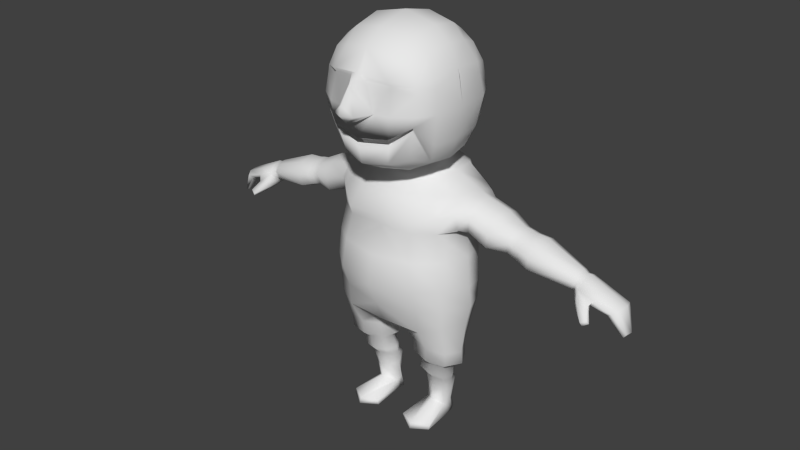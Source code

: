 # Source: VastExpanseDudeFinal.blend  (saved by Blender 2.63.0; exported with 4.5.12 LTS)
import bpy
from mathutils import Matrix  # noqa: F401  (used for matrix-valued properties, if any)

bpy.ops.wm.read_factory_settings(use_empty=True)
scene = bpy.context.scene
scene.name = 'Scene'

# ---- collections
col_collection_1 = bpy.data.collections.new('Collection 1'); scene.collection.children.link(col_collection_1)

# ---- materials (node trees are filled in below, after node groups)
mat_material = bpy.data.materials.new('Material')
mat_material.alpha_threshold = 0.0
mat_material.use_transparent_shadow = False
mat_material.roughness = 0.5
mat_material.line_color = (0.0, 0.0, 0.0, 1.0)

# ---- material node trees

# ---- world
world_world = bpy.data.worlds.new('World'); scene.world = world_world
world_world.color = (0.05088, 0.05088, 0.05088)
world_world.use_sun_shadow = False
world_world.sun_shadow_jitter_overblur = 0.0
world_world.cycles.sampling_method = 'MANUAL'
world_world.cycles.sample_map_resolution = 256

# ---- meshes
me_cube_001 = bpy.data.meshes.new('Cube.001')
me_cube_001.from_pydata([(0.3102, 2.196, -0.3855), (0.3102, 2.196, 0.2349), (0.3102, 2.816, -0.3855), (0.3102, 2.816, 0.2349), (0.3799, 2.506, -0.4552), (0.3551, 2.886, -0.07528), (0.3799, 2.506, 0.2796), (0.3799, 2.126, -0.07528), (0.4684, 2.506, -0.07528), (0.1791, 2.864, -0.4334), (0.3582, 2.327, -0.4334), (0.3334, 2.864, 0.1038), (0.3582, 2.432, 0.2829), (0.3582, 2.148, -0.2544), (0.1769, 2.148, 0.3126), (0.2249, 2.689, 0.3369), (0.3582, 2.685, -0.4334), (0.1791, 2.148, -0.3934), (0.3334, 2.864, -0.2544), (0.3582, 2.685, 0.2613), (0.3582, 2.148, 0.1038), (0.1791, 2.864, 0.2829), (0.4251, 2.666, 0.1497), (0.4251, 2.666, -0.3002), (0.2403, 2.506, -0.5444), (0.4252, 2.266, -0.07528), (0.4252, 2.746, -0.07528), (0.4558, 2.506, -0.3155), (0.4491, 2.506, 0.165), (0.2403, 2.506, 0.3803), (0.2403, 2.05, -0.07528), (0.2403, 2.986, -0.07528), (0.2249, 2.666, -0.5252), (0.2193, 2.286, -0.454), (0.4139, 2.286, 0.144), (0.2193, 2.067, -0.2946), (0.4404, 2.681, -0.07528), (0.364, 2.637, 0.2637), (0.2193, 2.725, -0.5139), (0.4139, 2.286, -0.2946), (0.4139, 2.725, -0.2946), (0.4139, 2.725, 0.144), (0.2193, 2.345, 0.3634), (0.2193, 2.725, 0.3657), (0.2193, 2.067, 0.144), (0.364, 2.637, -0.4393), (0.2193, 2.944, 0.144), (0.2193, 2.944, -0.2946), (0.0369, 2.742, 0.3944), (0.14, 2.506, 0.4039), (0.0604, 2.7, 0.3704), (0.07947, 2.506, 0.5223), (0.3523, 2.403, 0.277), (0.2033, 2.266, 0.3313), (0.339, 2.451, 0.2465), (0.2002, 2.363, 0.327), (0.3332, 2.422, 0.2407), (0.1841, 2.285, 0.2949), (0.1455, 0.5805, -0.2321), (0.1479, 2.076, -0.3615), (0.289, 0.5675, 0.04704), (0.1816, 2.042, -0.2896), (0.2543, 0.3444, -0.08721), (0.2421, 0.1327, -0.1043), (0.176, 0.3514, -0.1102), (0.1514, 0.09138, -0.1704), (0.1436, 0.3544, -0.1658), (0.1481, 0.1066, -0.2189), (0.176, 0.3514, -0.2213), (0.1802, 0.1066, -0.2533), (0.2543, 0.3444, -0.2443), (0.2421, 0.1066, -0.2734), (0.3325, 0.3373, -0.2213), (0.3041, 0.1066, -0.2533), (0.3649, 0.3344, -0.1658), (0.3193, 0.1066, -0.2189), (0.3325, 0.3373, -0.1102), (0.3123, 0.08703, -0.1561), (0.2614, 0.4101, -0.02637), (0.163, 0.419, -0.05709), (0.1223, 0.4227, -0.1312), (0.163, 0.419, -0.2054), (0.2614, 0.4101, -0.2361), (0.3598, 0.4012, -0.2054), (0.4005, 0.3975, -0.1312), (0.3598, 0.4012, -0.05709), (0.2857, 0.5073, -0.02188), (0.1956, 0.5154, -0.05197), (0.1582, 0.5188, -0.1246), (0.1956, 0.5154, -0.1972), (0.2857, 0.5073, -0.2273), (0.3758, 0.4991, -0.1972), (0.4132, 0.4958, -0.1246), (0.3758, 0.4991, -0.05197), (0.295, 0.675, 0.05819), (0.1544, 0.6877, 0.01127), (0.09613, 0.6929, -0.102), (0.1544, 0.6877, -0.2153), (0.295, 0.675, -0.2623), (0.4356, 0.6623, -0.2153), (0.4938, 0.657, -0.102), (0.4356, 0.6623, 0.01127), (0.3063, 0.8628, 0.1564), (0.1181, 0.8233, 0.08495), (0.04016, 0.8069, -0.08743), (0.1181, 0.8233, -0.2598), (0.3063, 0.8628, -0.3312), (0.4659, 0.9023, -0.2598), (0.5389, 0.9187, -0.08743), (0.4483, 0.9023, 0.08495), (0.3058, 1.032, 0.1732), (0.3058, 0.9754, -0.3853), (0.4727, 1.014, -0.3062), (0.5566, 1.047, -0.1098), (0.4592, 1.054, 0.08873), (0.3134, 1.211, 0.2328), (0.3134, 1.113, -0.3888), (0.4762, 1.158, -0.3055), (0.5496, 1.205, -0.09581), (0.4529, 1.227, 0.1174), (0.2739, 1.432, 0.2307), (0.2739, 1.333, -0.4224), (0.4449, 1.378, -0.3347), (0.5158, 1.426, -0.1139), (0.4302, 1.43, 0.1105), (0.2488, 1.614, 0.1871), (0.2488, 1.541, -0.5249), (0.4008, 1.591, -0.4201), (0.4637, 1.583, -0.1762), (0.4008, 1.628, 0.07843), (0.2437, 1.856, 0.04792), (0.2437, 1.787, -0.5796), (0.389, 1.812, -0.4775), (0.4492, 1.879, -0.259), (0.389, 1.848, -0.1082), (0.2183, 1.926, -0.05373), (0.2183, 1.925, -0.5207), (0.2647, 1.932, -0.4553), (0.2838, 1.935, -0.2915), (0.2647, 1.929, -0.1253), (0.1668, 2.007, -0.1435), (0.4325, 0.5546, -0.0008608), (0.4325, 0.5546, -0.2321), (0.289, 0.5675, -0.28), (0.0861, 0.5859, -0.1165), (0.1455, 0.5805, -0.0008608), (0.2461, 1.672, -0.5541), (0.3945, 1.698, -0.492), (0.3945, 1.751, 0.09734), (0.2461, 1.69, 0.2156), (0.4896, 1.617, -0.3612), (0.4919, 1.61, -0.1711), (0.4896, 1.65, -0.01709), (0.4891, 1.807, -0.4058), (0.4914, 1.865, -0.2637), (0.4891, 1.838, -0.09513), (0.4893, 1.709, -0.4416), (0.4893, 1.755, 0.004059), (1.29, 1.447, -0.2772), (1.29, 1.443, -0.1994), (1.295, 1.463, -0.1363), (1.323, 1.542, -0.2955), (1.334, 1.571, -0.2373), (1.328, 1.558, -0.1682), (1.306, 1.493, -0.3101), (1.314, 1.516, -0.1276), (0.9049, 1.669, -0.3278), (0.8856, 1.598, -0.3487), (0.911, 1.692, -0.1468), (0.8947, 1.631, -0.08901), (0.8675, 1.531, -0.3018), (0.8678, 1.526, -0.1911), (0.9178, 1.711, -0.245), (0.8739, 1.555, -0.1013), (0.7091, 1.634, -0.3961), (0.7299, 1.764, -0.1205), (0.6956, 1.534, -0.1809), (0.7365, 1.79, -0.2545), (0.9492, 1.658, -0.3292), (0.939, 1.619, -0.0874), (0.9119, 1.518, -0.3028), (0.9183, 1.541, -0.09987), (0.8742, 1.719, -0.2441), (0.831, 1.54, -0.192), (0.8681, 1.701, -0.1493), (0.8462, 1.61, -0.3442), (1.001, 1.511, -0.0827), (0.9941, 1.484, -0.3149), (1.024, 1.6, -0.06843), (1.036, 1.644, -0.3451), (0.7249, 1.733, -0.3676), (0.7166, 1.68, -0.04156), (0.6944, 1.541, -0.3321), (0.6997, 1.574, -0.05838), (0.8361, 1.568, -0.1054), (0.8305, 1.545, -0.2989), (0.854, 1.642, -0.09353), (0.8628, 1.679, -0.3241), (1.64, 1.41, -0.307), (0.3245, 0.2955, -0.2703), (0.3551, 0.2474, -0.186), (0.3125, 0.2227, -0.1338), (1.607, 1.39, -0.3239), (1.339, 1.402, -0.1964), (1.358, 1.54, -0.1737), (1.364, 1.551, -0.2353), (1.353, 1.526, -0.2872), (0.2421, 0.01741, 0.1609), (0.3563, 0.0169, 0.08269), (0.2421, 0.01997, -0.2894), (0.2324, 0.01997, -0.2309), (0.5585, 1.842, -0.2526), (0.55, 1.595, -0.183), (0.5554, 1.817, -0.1259), (0.551, 1.692, -0.3864), (1.327, 1.456, -0.1453), (1.392, 1.549, -0.24), (1.385, 1.534, -0.1606), (1.345, 1.503, -0.1375), (1.337, 1.483, -0.3002), (1.358, 1.46, -0.3239), (1.368, 1.486, -0.1139), (1.346, 1.426, -0.1238), (0.5491, 1.634, -0.06718), (0.548, 1.602, -0.3259), (0.5526, 1.736, -0.05128), (0.5543, 1.787, -0.3595), (1.339, 1.407, -0.286), (0.2509, 0.2277, -0.09828), (0.1822, 0.2348, -0.1333), (0.2413, 0.01997, -0.1724), (0.9622, 1.699, -0.2453), (0.9122, 1.512, -0.1907), (0.9553, 1.68, -0.1459), (0.93, 1.585, -0.3503), (0.2421, 0.06405, 0.1489), (0.1239, 0.06006, 0.09599), (0.3563, 0.05421, 0.07336), (0.1239, 0.01741, 0.084), (1.05, 1.692, -0.2492), (0.9945, 1.477, -0.1867), (1.043, 1.67, -0.1354), (1.014, 1.562, -0.3692), (1.622, 1.399, -0.1139), (1.587, 1.379, -0.1238), (1.576, 1.372, -0.286), (0.1802, 0.01997, -0.2793), (0.1351, 0.01997, -0.2309), (0.142, 0.01997, -0.1824), (1.322, 1.438, -0.2015), (1.65, 1.416, -0.1606), (1.66, 1.421, -0.24), (1.575, 1.371, -0.1964), (1.378, 1.517, -0.307), (0.1412, 0.2607, -0.1806), (0.1772, 0.305, -0.2665), (0.2509, 0.3085, -0.289), (0.3391, 0.01997, -0.1824), (0.3297, 0.01997, -0.2309), (0.3041, 0.01997, -0.2793), (1.322, 1.442, -0.2709), (1.665, 1.304, -0.3108), (1.654, 1.288, -0.3123), (1.699, 1.247, -0.1542), (1.677, 1.253, -0.1523), (1.633, 1.294, -0.3014), (1.708, 1.263, -0.1687), (1.713, 1.253, -0.2284), (1.671, 1.239, -0.2089), (1.487, 1.446, -0.1139), (1.697, 1.235, -0.2188), (1.459, 1.404, -0.1238), (1.518, 1.489, -0.24), (1.475, 1.427, -0.3239), (1.45, 1.387, -0.1964), (1.509, 1.479, -0.1606), (1.45, 1.391, -0.286), (1.501, 1.466, -0.307), (1.511, 1.325, -0.03923), (1.501, 1.324, -0.06243), (1.468, 1.299, -0.0529), (1.459, 1.325, -0.01646), (1.461, 1.406, -0.0864), (1.373, 1.383, -0.08948), (1.383, 1.423, -0.08289), (1.369, 1.369, -0.1355), (1.472, 1.301, -0.02347), (1.497, 1.345, -0.0287), (1.439, 1.367, -0.1384), (1.473, 1.377, -0.09257), (0.492, 0.5492, -0.1165), (-0.3102, 2.196, -0.3855), (-0.3102, 2.196, 0.2349), (-0.3102, 2.816, -0.3855), (-0.3102, 2.816, 0.2349), (5.845e-08, 2.886, -0.4552), (-0.3799, 2.506, -0.4552), (5.845e-08, 2.126, -0.4151), (-0.3551, 2.886, -0.07528), (-0.3799, 2.506, 0.2796), (-0.3799, 2.126, -0.07528), (5.845e-08, 2.886, 0.3046), (5.845e-08, 2.126, 0.3629), (5.845e-08, 2.506, -0.6012), (-0.4684, 2.506, -0.07528), (5.845e-08, 2.506, 0.5621), (5.845e-08, 1.993, -0.07528), (5.845e-08, 3.043, -0.07528), (-0.1791, 2.864, -0.4334), (-0.3582, 2.327, -0.4334), (-0.3334, 2.864, 0.1038), (-0.3582, 2.432, 0.2829), (-0.3582, 2.148, -0.2544), (-0.1769, 2.148, 0.3126), (-0.2249, 2.689, 0.3369), (-0.3582, 2.685, -0.4334), (-0.1791, 2.148, -0.3934), (-0.3334, 2.864, -0.2544), (-0.3582, 2.685, 0.2613), (-0.3582, 2.148, 0.1038), (-0.1791, 2.864, 0.2829), (-0.4251, 2.666, 0.1497), (5.845e-08, 2.266, -0.4959), (5.845e-08, 2.746, -0.5558), (-0.4251, 2.666, -0.3002), (-0.2403, 2.506, -0.5444), (-0.4252, 2.266, -0.07528), (-0.4252, 2.746, -0.07528), (-0.4558, 2.506, -0.3155), (-0.4491, 2.506, 0.165), (5.845e-08, 2.316, 0.4052), (5.845e-08, 2.746, 0.4002), (-0.2403, 2.506, 0.3803), (-0.2403, 2.05, -0.07528), (5.845e-08, 2.025, 0.165), (5.845e-08, 2.092, -0.425), (-0.2403, 2.986, -0.07528), (5.845e-08, 2.986, 0.165), (5.845e-08, 2.986, -0.3155), (-0.2249, 2.666, -0.5252), (-0.2193, 2.286, -0.454), (-0.4139, 2.286, 0.144), (-0.2193, 2.067, -0.2946), (5.845e-08, 2.681, 0.4706), (-0.4404, 2.681, -0.07528), (5.845e-08, 2.681, -0.571), (-0.364, 2.637, 0.2637), (-0.2193, 2.725, -0.5139), (-0.4139, 2.286, -0.2946), (-0.4139, 2.725, -0.2946), (-0.4139, 2.725, 0.144), (-0.2193, 2.345, 0.3634), (-0.2193, 2.725, 0.3657), (-0.2193, 2.067, 0.144), (-0.364, 2.637, -0.4393), (-0.2193, 2.944, 0.144), (-0.2193, 2.944, -0.2946), (-0.0369, 2.742, 0.3944), (-0.14, 2.506, 0.4039), (-0.0604, 2.7, 0.3704), (5.845e-08, 2.425, 0.4263), (5.845e-08, 2.573, 0.5457), (5.845e-08, 2.451, 0.5079), (-0.07947, 2.506, 0.5223), (-0.3523, 2.403, 0.277), (5.845e-08, 2.244, 0.3856), (-0.2033, 2.266, 0.3313), (-0.339, 2.451, 0.2465), (5.845e-08, 2.335, 0.3689), (-0.2002, 2.363, 0.327), (-0.3332, 2.422, 0.2407), (5.845e-08, 2.262, 0.3305), (-0.1841, 2.285, 0.2949), (-0.1455, 0.5805, -0.2321), (-0.1479, 2.076, -0.3615), (-0.289, 0.5675, 0.04704), (-0.1816, 2.042, -0.2896), (-0.2543, 0.3444, -0.08721), (-0.2421, 0.1327, -0.1043), (-0.176, 0.3514, -0.1102), (-0.1514, 0.09138, -0.1704), (-0.1436, 0.3544, -0.1658), (-0.1481, 0.1066, -0.2189), (-0.176, 0.3514, -0.2213), (-0.1802, 0.1066, -0.2533), (-0.2543, 0.3444, -0.2443), (-0.2421, 0.1066, -0.2734), (-0.3325, 0.3373, -0.2213), (-0.3041, 0.1066, -0.2533), (-0.3649, 0.3344, -0.1658), (-0.3193, 0.1066, -0.2189), (-0.3325, 0.3373, -0.1102), (-0.3123, 0.08703, -0.1561), (-0.2614, 0.4101, -0.02637), (-0.163, 0.419, -0.05709), (-0.1223, 0.4227, -0.1312), (-0.163, 0.419, -0.2054), (-0.2614, 0.4101, -0.2361), (-0.3598, 0.4012, -0.2054), (-0.4005, 0.3975, -0.1312), (-0.3598, 0.4012, -0.05709), (-0.2857, 0.5073, -0.02188), (-0.1956, 0.5154, -0.05197), (-0.1582, 0.5188, -0.1246), (-0.1956, 0.5154, -0.1972), (-0.2857, 0.5073, -0.2273), (-0.3758, 0.4991, -0.1972), (-0.4132, 0.4958, -0.1246), (-0.3758, 0.4991, -0.05197), (-0.295, 0.675, 0.05819), (-0.1544, 0.6877, 0.01127), (-0.09613, 0.6929, -0.102), (-0.1544, 0.6877, -0.2153), (-0.295, 0.675, -0.2623), (-0.4356, 0.6623, -0.2153), (-0.4938, 0.657, -0.102), (-0.4356, 0.6623, 0.01127), (-0.3063, 0.8628, 0.1564), (-0.1181, 0.8233, 0.08495), (-0.04016, 0.8069, -0.08743), (-0.1181, 0.8233, -0.2598), (-0.3063, 0.8628, -0.3312), (-0.4659, 0.9023, -0.2598), (-0.5389, 0.9187, -0.08743), (-0.4483, 0.9023, 0.08495), (5.845e-08, 0.8589, 0.1659), (5.845e-08, 0.8194, 0.08495), (5.845e-08, 0.803, -0.08743), (5.845e-08, 0.8194, -0.2598), (5.845e-08, 0.8749, -0.3025), (-0.3058, 1.032, 0.1732), (-0.3058, 0.9754, -0.3853), (-0.4727, 1.014, -0.3062), (-0.5566, 1.047, -0.1098), (-0.4592, 1.054, 0.08873), (5.845e-08, 1.029, 0.2456), (5.845e-08, 0.9883, -0.3586), (-0.3134, 1.211, 0.2328), (-0.3134, 1.113, -0.3888), (-0.4762, 1.158, -0.3055), (-0.5496, 1.205, -0.09581), (-0.4529, 1.227, 0.1174), (5.845e-08, 1.208, 0.321), (5.845e-08, 1.11, -0.3883), (-0.2739, 1.432, 0.2307), (-0.2739, 1.333, -0.4224), (-0.4449, 1.378, -0.3347), (-0.5158, 1.426, -0.1139), (-0.4302, 1.43, 0.1105), (5.845e-08, 1.429, 0.2823), (5.845e-08, 1.33, -0.4219), (-0.2488, 1.614, 0.1871), (-0.2488, 1.541, -0.5249), (-0.4008, 1.591, -0.4201), (-0.4637, 1.583, -0.1762), (-0.4008, 1.628, 0.07843), (5.845e-08, 1.612, 0.1764), (5.845e-08, 1.539, -0.5244), (-0.2437, 1.856, 0.04792), (-0.2437, 1.787, -0.5796), (-0.389, 1.812, -0.4775), (-0.4492, 1.879, -0.259), (-0.389, 1.848, -0.1082), (5.845e-08, 1.854, 0.0947), (5.845e-08, 1.785, -0.5371), (-0.2183, 1.926, -0.05373), (-0.2183, 1.925, -0.5207), (-0.2647, 1.932, -0.4553), (-0.2838, 1.935, -0.2915), (-0.2647, 1.929, -0.1253), (5.845e-08, 1.924, -0.01903), (5.845e-08, 1.925, -0.5204), (-0.1668, 2.007, -0.1435), (-0.4325, 0.5546, -0.0008608), (-0.4325, 0.5546, -0.2321), (-0.289, 0.5675, -0.28), (-0.0861, 0.5859, -0.1165), (5.845e-08, 1.984, -0.1047), (-0.1455, 0.5805, -0.0008608), (-0.2461, 1.672, -0.5541), (-0.3945, 1.698, -0.492), (-0.3945, 1.751, 0.09734), (-0.2461, 1.69, 0.2156), (5.845e-08, 1.688, 0.2016), (5.845e-08, 1.67, -0.5116), (-0.4896, 1.617, -0.3612), (-0.4919, 1.61, -0.1711), (-0.4896, 1.65, -0.01709), (-0.4891, 1.807, -0.4058), (-0.4914, 1.865, -0.2637), (-0.4891, 1.838, -0.09513), (-0.4893, 1.709, -0.4416), (-0.4893, 1.755, 0.004059), (-1.29, 1.447, -0.2772), (-1.29, 1.443, -0.1994), (-1.295, 1.463, -0.1363), (-1.323, 1.542, -0.2955), (-1.334, 1.571, -0.2373), (-1.328, 1.558, -0.1682), (-1.306, 1.493, -0.3101), (-1.314, 1.516, -0.1276), (-0.9049, 1.669, -0.3278), (-0.8856, 1.598, -0.3487), (-0.911, 1.692, -0.1468), (-0.8947, 1.631, -0.08901), (-0.8675, 1.531, -0.3018), (-0.8678, 1.526, -0.1911), (-0.9178, 1.711, -0.245), (-0.8739, 1.555, -0.1013), (-0.7091, 1.634, -0.3961), (-0.7299, 1.764, -0.1205), (-0.6956, 1.534, -0.1809), (-0.7365, 1.79, -0.2545), (-0.9492, 1.658, -0.3292), (-0.939, 1.619, -0.0874), (-0.9119, 1.518, -0.3028), (-0.9183, 1.541, -0.09987), (-0.8742, 1.719, -0.2441), (-0.831, 1.54, -0.192), (-0.8681, 1.701, -0.1493), (-0.8462, 1.61, -0.3442), (-1.001, 1.511, -0.0827), (-0.9941, 1.484, -0.3149), (-1.024, 1.6, -0.06843), (-1.036, 1.644, -0.3451), (-0.7249, 1.733, -0.3676), (-0.7166, 1.68, -0.04156), (-0.6944, 1.541, -0.3321), (-0.6997, 1.574, -0.05838), (-0.8361, 1.568, -0.1054), (-0.8305, 1.545, -0.2989), (-0.854, 1.642, -0.09353), (-0.8628, 1.679, -0.3241), (-1.64, 1.41, -0.307), (-0.3245, 0.2955, -0.2703), (-0.3551, 0.2474, -0.186), (-0.3125, 0.2227, -0.1338), (-1.607, 1.39, -0.3239), (-1.339, 1.402, -0.1964), (-1.358, 1.54, -0.1737), (-1.364, 1.551, -0.2353), (-1.353, 1.526, -0.2872), (-0.2421, 0.01741, 0.1609), (-0.3563, 0.0169, 0.08269), (-0.2421, 0.01997, -0.2894), (-0.2324, 0.01997, -0.2309), (-0.5585, 1.842, -0.2526), (-0.55, 1.595, -0.183), (-0.5554, 1.817, -0.1259), (-0.551, 1.692, -0.3864), (-1.327, 1.456, -0.1453), (-1.392, 1.549, -0.24), (-1.385, 1.534, -0.1606), (-1.345, 1.503, -0.1375), (-1.337, 1.483, -0.3002), (-1.358, 1.46, -0.3239), (-1.368, 1.486, -0.1139), (-1.346, 1.426, -0.1238), (-0.5491, 1.634, -0.06718), (-0.548, 1.602, -0.3259), (-0.5526, 1.736, -0.05128), (-0.5543, 1.787, -0.3595), (-1.339, 1.407, -0.286), (-0.2509, 0.2277, -0.09828), (-0.1822, 0.2348, -0.1333), (-0.2413, 0.01997, -0.1724), (-0.9622, 1.699, -0.2453), (-0.9122, 1.512, -0.1907), (-0.9553, 1.68, -0.1459), (-0.93, 1.585, -0.3503), (-0.2421, 0.06405, 0.1489), (-0.1239, 0.06006, 0.09599), (-0.3563, 0.05421, 0.07336), (-0.1239, 0.01741, 0.084), (-1.05, 1.692, -0.2492), (-0.9945, 1.477, -0.1867), (-1.043, 1.67, -0.1354), (-1.014, 1.562, -0.3692), (-1.622, 1.399, -0.1139), (-1.587, 1.379, -0.1238), (-1.576, 1.372, -0.286), (-0.1802, 0.01997, -0.2793), (-0.1351, 0.01997, -0.2309), (-0.142, 0.01997, -0.1824), (-1.322, 1.438, -0.2015), (-1.65, 1.416, -0.1606), (-1.66, 1.421, -0.24), (-1.575, 1.371, -0.1964), (-1.378, 1.517, -0.307), (-0.1412, 0.2607, -0.1806), (-0.1772, 0.305, -0.2665), (-0.2509, 0.3085, -0.289), (-0.3391, 0.01997, -0.1824), (-0.3297, 0.01997, -0.2309), (-0.3041, 0.01997, -0.2793), (-1.322, 1.442, -0.2709), (-1.665, 1.304, -0.3108), (-1.654, 1.288, -0.3123), (-1.699, 1.247, -0.1542), (-1.677, 1.253, -0.1523), (-1.633, 1.294, -0.3014), (-1.708, 1.263, -0.1687), (-1.713, 1.253, -0.2284), (-1.671, 1.239, -0.2089), (-1.487, 1.446, -0.1139), (-1.697, 1.235, -0.2188), (-1.459, 1.404, -0.1238), (-1.518, 1.489, -0.24), (-1.475, 1.427, -0.3239), (-1.45, 1.387, -0.1964), (-1.509, 1.479, -0.1606), (-1.45, 1.391, -0.286), (-1.501, 1.466, -0.307), (-1.511, 1.325, -0.03923), (-1.501, 1.324, -0.06243), (-1.468, 1.299, -0.0529), (-1.459, 1.325, -0.01646), (-1.461, 1.406, -0.0864), (-1.373, 1.383, -0.08948), (-1.383, 1.423, -0.08289), (-1.369, 1.369, -0.1355), (-1.472, 1.301, -0.02347), (-1.497, 1.345, -0.0287), (-1.439, 1.367, -0.1384), (-1.473, 1.377, -0.09257), (-0.492, 0.5492, -0.1165)], [], [(33, 10, 0, 17), (34, 12, 52, 1, 20), (35, 17, 0, 13), (43, 48, 50, 15), (39, 25, 7, 13), (38, 16, 45, 4, 24, 32), (22, 28, 8, 36, 26, 41), (56, 57, 53, 52), (51, 361, 305), (44, 30, 7, 20), (46, 31, 307, 337), (47, 9, 295, 338), (322, 33, 17, 297), (303, 24, 33, 322), (24, 4, 10, 33), (25, 34, 20, 7), (8, 28, 34, 25), (28, 6, 12, 34), (30, 35, 13, 7), (17, 35, 61, 59), (19, 43, 15, 37), (23, 27, 4, 45, 16, 40), (32, 24, 303, 345, 323, 38), (40, 26, 36, 8, 27, 23), (48, 331, 343, 50), (295, 9, 38, 323), (9, 2, 16, 38), (10, 39, 13, 0), (4, 27, 39, 10), (27, 8, 25, 39), (2, 18, 40, 16), (18, 5, 26, 40), (5, 11, 41, 26), (11, 3, 19, 41), (55, 54, 12, 42), (6, 29, 42, 12), (51, 305, 362), (37, 15, 29, 6), (3, 21, 43, 19), (21, 301, 331, 48, 43), (14, 44, 20, 1), (302, 334, 44, 14), (334, 306, 30, 44), (15, 50, 49, 29), (21, 46, 337, 301), (3, 11, 46, 21), (11, 5, 31, 46), (31, 47, 338, 307), (5, 18, 47, 31), (18, 2, 9, 47), (41, 19, 37, 6, 28, 22), (29, 49, 360, 330, 42), (49, 51, 362, 360), (50, 343, 361, 51, 49), (53, 365, 302, 14), (52, 53, 14, 1), (55, 368, 371, 57), (54, 55, 57, 56), (368, 55, 42, 330), (52, 12, 54, 56), (57, 371, 365, 53), (59, 335, 297, 17), (228, 229, 65, 63), (229, 254, 67, 65), (254, 255, 69, 67), (255, 256, 71, 69), (256, 199, 73, 71), (199, 200, 75, 73), (200, 201, 77, 75), (201, 228, 63, 77), (79, 64, 62, 78), (78, 62, 76, 85), (80, 66, 64, 79), (81, 68, 66, 80), (82, 70, 68, 81), (83, 72, 70, 82), (84, 74, 72, 83), (85, 76, 74, 84), (86, 78, 85, 93), (87, 79, 78, 86), (90, 82, 81, 89), (93, 85, 84, 92), (89, 81, 80, 88), (92, 84, 83, 91), (88, 80, 79, 87), (91, 83, 82, 90), (144, 88, 87, 145), (142, 91, 90, 143), (60, 86, 93, 141), (145, 87, 86, 60), (143, 90, 89, 58), (141, 93, 92, 290), (58, 89, 88, 144), (290, 92, 91, 142), (105, 97, 96, 104), (108, 100, 99, 107), (104, 96, 95, 103), (107, 99, 98, 106), (102, 94, 101, 109), (103, 95, 94, 102), (106, 98, 97, 105), (109, 101, 100, 108), (428, 105, 104, 427), (429, 106, 105, 428), (426, 103, 102, 425), (427, 104, 103, 426), (435, 425, 102, 110), (114, 109, 108, 113), (111, 106, 429, 436), (113, 108, 107, 112), (112, 107, 106, 111), (110, 102, 109, 114), (119, 114, 113, 118), (442, 435, 110, 115), (118, 113, 112, 117), (116, 111, 436, 443), (117, 112, 111, 116), (115, 110, 114, 119), (124, 119, 118, 123), (449, 442, 115, 120), (123, 118, 117, 122), (121, 116, 443, 450), (122, 117, 116, 121), (120, 115, 119, 124), (125, 120, 124, 129), (129, 124, 123, 128), (456, 449, 120, 125), (128, 123, 122, 127), (126, 121, 450, 457), (127, 122, 121, 126), (147, 127, 126, 146), (149, 125, 129, 148), (483, 456, 125, 149), (146, 126, 457, 484), (138, 133, 132, 137), (136, 131, 464, 471), (137, 132, 131, 136), (135, 130, 134, 139), (139, 134, 133, 138), (470, 463, 130, 135), (477, 470, 135, 140), (100, 290, 142, 99), (97, 58, 144, 96), (132, 147, 146, 131), (130, 149, 148, 134), (463, 483, 149, 130), (131, 146, 484, 464), (133, 154, 153, 132), (156, 147, 132, 153), (148, 157, 155, 134), (152, 129, 128, 151), (134, 155, 154, 133), (147, 156, 150, 127), (151, 128, 127, 150), (157, 148, 129, 152), (214, 156, 153, 226), (188, 165, 163, 241), (212, 151, 150, 224), (241, 163, 162, 239), (242, 164, 158, 187), (239, 162, 161, 189), (225, 157, 152, 223), (223, 152, 151, 212), (234, 167, 166, 178), (196, 169, 168, 184), (232, 171, 170, 180), (184, 168, 172, 182), (185, 167, 170, 195), (182, 172, 166, 197), (179, 169, 173, 181), (181, 173, 171, 232), (175, 184, 182, 177), (191, 196, 184, 175), (171, 183, 195, 170), (211, 177, 190, 226), (160, 186, 240, 159), (167, 185, 197, 166), (177, 182, 197, 190), (186, 181, 232, 240), (173, 194, 183, 171), (214, 174, 192, 224), (174, 185, 195, 192), (208, 237, 235, 207), (240, 232, 180, 187), (168, 233, 231, 172), (169, 196, 194, 173), (165, 188, 186, 160), (247, 67, 69, 246), (242, 234, 178, 189), (172, 231, 178, 166), (234, 242, 187, 180), (188, 179, 181, 186), (167, 234, 180, 170), (193, 223, 212, 176), (169, 179, 233, 168), (233, 241, 239, 231), (194, 193, 176, 183), (164, 242, 189, 161), (231, 239, 189, 178), (225, 191, 175, 213), (159, 240, 187, 158), (185, 174, 190, 197), (179, 188, 241, 233), (183, 176, 192, 195), (213, 175, 177, 211), (196, 191, 193, 194), (156, 214, 224, 150), (176, 212, 224, 192), (259, 73, 75, 258), (208, 257, 77, 237), (155, 213, 211, 154), (191, 225, 223, 193), (248, 65, 67, 247), (174, 214, 226, 190), (215, 160, 159, 249), (154, 211, 226, 153), (246, 69, 71, 209), (209, 71, 73, 259), (157, 225, 213, 155), (248, 238, 236, 65), (207, 235, 236, 238), (210, 209, 259, 258), (237, 77, 63, 235), (235, 63, 65, 236), (258, 75, 77, 257), (230, 210, 258, 257), (218, 165, 160, 215), (247, 246, 209, 210), (248, 247, 210, 230), (165, 218, 204, 163), (230, 207, 238, 248), (257, 208, 207, 230), (219, 164, 161, 206), (249, 159, 158, 260), (163, 204, 205, 162), (164, 219, 260, 158), (162, 205, 206, 161), (220, 219, 206, 253), (221, 218, 215, 222), (203, 249, 260, 227), (222, 215, 249, 203), (218, 221, 217, 204), (205, 216, 253, 206), (219, 220, 227, 260), (204, 217, 216, 205), (62, 64, 229, 228), (64, 66, 254, 229), (66, 68, 255, 254), (68, 70, 256, 255), (70, 72, 199, 256), (72, 74, 200, 199), (74, 76, 201, 200), (76, 62, 228, 201), (269, 243, 250, 275), (275, 250, 251, 272), (283, 222, 203, 285), (272, 251, 198, 277), (273, 202, 245, 276), (273, 220, 253, 277), (274, 203, 227, 276), (289, 271, 269, 282), (250, 266, 267, 251), (202, 262, 265, 245), (262, 202, 198, 261), (268, 252, 245, 265), (251, 267, 261, 198), (264, 244, 252, 268), (263, 243, 244, 264), (243, 263, 266, 250), (268, 265, 262, 270), (217, 275, 272, 216), (270, 262, 261, 267), (221, 269, 275, 217), (263, 270, 267, 266), (244, 271, 274, 252), (216, 272, 277, 253), (264, 268, 270, 263), (220, 273, 276, 227), (202, 273, 277, 198), (252, 274, 276, 245), (243, 269, 271, 244), (288, 279, 280, 285), (279, 288, 289, 278), (287, 281, 286, 278), (278, 286, 280, 279), (282, 269, 221, 284), (284, 221, 222, 283), (288, 274, 271, 289), (281, 284, 283, 286), (278, 289, 282, 287), (286, 283, 285, 280), (287, 282, 284, 281), (274, 288, 285, 203), (101, 141, 290, 100), (98, 143, 58, 97), (95, 145, 60, 94), (94, 60, 141, 101), (99, 142, 143, 98), (96, 144, 145, 95), (59, 137, 136), (140, 139, 138, 61), (30, 306, 477, 140), (61, 138, 137, 59), (59, 136, 471, 335), (35, 30, 140, 61), (140, 135, 139), (340, 316, 291, 309), (341, 319, 292, 364, 311), (342, 312, 291, 316), (352, 314, 359, 357), (348, 312, 300, 326), (347, 339, 325, 296, 354, 315), (321, 350, 327, 344, 304, 329), (370, 364, 366, 372), (363, 305, 361), (353, 319, 300, 333), (355, 337, 307, 336), (356, 338, 295, 308), (322, 297, 316, 340), (303, 322, 340, 325), (325, 340, 309, 296), (326, 300, 319, 341), (304, 326, 341, 329), (329, 341, 311, 299), (333, 300, 312, 342), (316, 374, 376, 342), (318, 346, 314, 352), (324, 349, 315, 354, 296, 328), (339, 347, 323, 345, 303, 325), (349, 324, 328, 304, 344, 327), (357, 359, 343, 331), (295, 323, 347, 308), (308, 347, 315, 293), (309, 291, 312, 348), (296, 309, 348, 328), (328, 348, 326, 304), (293, 315, 349, 317), (317, 349, 327, 298), (298, 327, 350, 310), (310, 350, 318, 294), (369, 351, 311, 367), (299, 311, 351, 332), (363, 362, 305), (346, 299, 332, 314), (294, 318, 352, 320), (320, 352, 357, 331, 301), (313, 292, 319, 353), (302, 313, 353, 334), (334, 353, 333, 306), (314, 332, 358, 359), (320, 301, 337, 355), (294, 320, 355, 310), (310, 355, 336, 298), (336, 307, 338, 356), (298, 336, 356, 317), (317, 356, 308, 293), (350, 321, 329, 299, 346, 318), (332, 351, 330, 360, 358), (358, 360, 362, 363), (359, 358, 363, 361, 343), (366, 313, 302, 365), (364, 292, 313, 366), (369, 372, 371, 368), (367, 370, 372, 369), (368, 330, 351, 369), (364, 370, 367, 311), (372, 366, 365, 371), (374, 316, 297, 335), (563, 378, 380, 564), (564, 380, 382, 589), (589, 382, 384, 590), (590, 384, 386, 591), (591, 386, 388, 534), (534, 388, 390, 535), (535, 390, 392, 536), (536, 392, 378, 563), (394, 393, 377, 379), (393, 400, 391, 377), (395, 394, 379, 381), (396, 395, 381, 383), (397, 396, 383, 385), (398, 397, 385, 387), (399, 398, 387, 389), (400, 399, 389, 391), (401, 408, 400, 393), (402, 401, 393, 394), (405, 404, 396, 397), (408, 407, 399, 400), (404, 403, 395, 396), (407, 406, 398, 399), (403, 402, 394, 395), (406, 405, 397, 398), (476, 478, 402, 403), (474, 475, 405, 406), (375, 473, 408, 401), (478, 375, 401, 402), (475, 373, 404, 405), (473, 625, 407, 408), (373, 476, 403, 404), (625, 474, 406, 407), (420, 419, 411, 412), (423, 422, 414, 415), (419, 418, 410, 411), (422, 421, 413, 414), (417, 424, 416, 409), (418, 417, 409, 410), (421, 420, 412, 413), (424, 423, 415, 416), (428, 427, 419, 420), (429, 428, 420, 421), (426, 425, 417, 418), (427, 426, 418, 419), (435, 430, 417, 425), (434, 433, 423, 424), (431, 436, 429, 421), (433, 432, 422, 423), (432, 431, 421, 422), (430, 434, 424, 417), (441, 440, 433, 434), (442, 437, 430, 435), (440, 439, 432, 433), (438, 443, 436, 431), (439, 438, 431, 432), (437, 441, 434, 430), (448, 447, 440, 441), (449, 444, 437, 442), (447, 446, 439, 440), (445, 450, 443, 438), (446, 445, 438, 439), (444, 448, 441, 437), (451, 455, 448, 444), (455, 454, 447, 448), (456, 451, 444, 449), (454, 453, 446, 447), (452, 457, 450, 445), (453, 452, 445, 446), (480, 479, 452, 453), (482, 481, 455, 451), (483, 482, 451, 456), (479, 484, 457, 452), (468, 467, 460, 461), (466, 471, 464, 459), (467, 466, 459, 460), (465, 469, 462, 458), (469, 468, 461, 462), (470, 465, 458, 463), (477, 472, 465, 470), (415, 414, 474, 625), (412, 411, 476, 373), (460, 459, 479, 480), (458, 462, 481, 482), (463, 458, 482, 483), (459, 464, 484, 479), (461, 460, 488, 489), (491, 488, 460, 480), (481, 462, 490, 492), (487, 486, 454, 455), (462, 461, 489, 490), (480, 453, 485, 491), (486, 485, 453, 454), (492, 487, 455, 481), (549, 561, 488, 491), (523, 576, 498, 500), (547, 559, 485, 486), (576, 574, 497, 498), (577, 522, 493, 499), (574, 524, 496, 497), (560, 558, 487, 492), (558, 547, 486, 487), (569, 513, 501, 502), (531, 519, 503, 504), (567, 515, 505, 506), (519, 517, 507, 503), (520, 530, 505, 502), (517, 532, 501, 507), (514, 516, 508, 504), (516, 567, 506, 508), (510, 512, 517, 519), (526, 510, 519, 531), (506, 505, 530, 518), (546, 561, 525, 512), (495, 494, 575, 521), (502, 501, 532, 520), (512, 525, 532, 517), (521, 575, 567, 516), (508, 506, 518, 529), (549, 559, 527, 509), (509, 527, 530, 520), (543, 542, 570, 572), (575, 522, 515, 567), (503, 507, 566, 568), (504, 508, 529, 531), (500, 495, 521, 523), (582, 581, 384, 382), (577, 524, 513, 569), (507, 501, 513, 566), (569, 515, 522, 577), (523, 521, 516, 514), (502, 505, 515, 569), (528, 511, 547, 558), (504, 503, 568, 514), (568, 566, 574, 576), (529, 518, 511, 528), (499, 496, 524, 577), (566, 513, 524, 574), (560, 548, 510, 526), (494, 493, 522, 575), (520, 532, 525, 509), (514, 568, 576, 523), (518, 530, 527, 511), (548, 546, 512, 510), (531, 529, 528, 526), (491, 485, 559, 549), (511, 527, 559, 547), (594, 593, 390, 388), (543, 572, 392, 592), (490, 489, 546, 548), (526, 528, 558, 560), (583, 582, 382, 380), (509, 525, 561, 549), (550, 584, 494, 495), (489, 488, 561, 546), (581, 544, 386, 384), (544, 594, 388, 386), (492, 490, 548, 560), (583, 380, 571, 573), (542, 573, 571, 570), (545, 593, 594, 544), (572, 570, 378, 392), (570, 571, 380, 378), (593, 592, 392, 390), (565, 592, 593, 545), (553, 550, 495, 500), (582, 545, 544, 581), (583, 565, 545, 582), (500, 498, 539, 553), (565, 583, 573, 542), (592, 565, 542, 543), (554, 541, 496, 499), (584, 595, 493, 494), (498, 497, 540, 539), (499, 493, 595, 554), (497, 496, 541, 540), (555, 588, 541, 554), (556, 557, 550, 553), (538, 562, 595, 584), (557, 538, 584, 550), (553, 539, 552, 556), (540, 541, 588, 551), (554, 595, 562, 555), (539, 540, 551, 552), (377, 563, 564, 379), (379, 564, 589, 381), (381, 589, 590, 383), (383, 590, 591, 385), (385, 591, 534, 387), (387, 534, 535, 389), (389, 535, 536, 391), (391, 536, 563, 377), (604, 610, 585, 578), (610, 607, 586, 585), (618, 620, 538, 557), (607, 612, 533, 586), (608, 611, 580, 537), (608, 612, 588, 555), (609, 611, 562, 538), (624, 617, 604, 606), (585, 586, 602, 601), (537, 580, 600, 597), (597, 596, 533, 537), (603, 600, 580, 587), (586, 533, 596, 602), (599, 603, 587, 579), (598, 599, 579, 578), (578, 585, 601, 598), (603, 605, 597, 600), (552, 551, 607, 610), (605, 602, 596, 597), (556, 552, 610, 604), (598, 601, 602, 605), (579, 587, 609, 606), (551, 588, 612, 607), (599, 598, 605, 603), (555, 562, 611, 608), (537, 533, 612, 608), (587, 580, 611, 609), (578, 579, 606, 604), (623, 620, 615, 614), (614, 613, 624, 623), (622, 613, 621, 616), (613, 614, 615, 621), (617, 619, 556, 604), (619, 618, 557, 556), (623, 624, 606, 609), (616, 621, 618, 619), (613, 622, 617, 624), (621, 615, 620, 618), (622, 616, 619, 617), (609, 538, 620, 623), (416, 415, 625, 473), (413, 412, 373, 475), (410, 409, 375, 478), (409, 416, 473, 375), (414, 413, 475, 474), (411, 410, 478, 476), (374, 466, 467), (472, 376, 468, 469), (333, 472, 477, 306), (376, 374, 467, 468), (374, 335, 471, 466), (342, 376, 472, 333), (472, 469, 465)])
me_cube_001.polygons.foreach_set('use_smooth', [True] * 612)
_uv = me_cube_001.uv_layers.new(name='UVMap')
_uv.uv.foreach_set('vector', [0.7024, 0.09827, 0.7168, 0.1407, 0.6736, 0.1354, 0.6461, 0.09556, 0.6608, 0.3049, 0.6877, 0.3758, 0.6756, 0.3679, 0.6131, 0.3249, 0.6208, 0.2797, 0.6101, 0.1358, 0.6461, 0.09556, 0.6736, 0.1354, 0.6512, 0.175, 0.8169, 0.4229, 0.8625, 0.479, 0.8387, 0.4811, 0.8011, 0.4228, 0.6961, 0.179, 0.6733, 0.2387, 0.632, 0.2264, 0.6512, 0.175, 0.8429, 0.1278, 0.8126, 0.1649, 0.8009, 0.1611, 0.7665, 0.1506, 0.779, 0.1043, 0.8272, 0.1197, 0.7783, 0.3299, 0.728, 0.3284, 0.7419, 0.2561, 0.7912, 0.2645, 0.8091, 0.2667, 0.796, 0.3293, 0.6775, 0.3774, 0.6044, 0.394, 0.5986, 0.3783, 0.6756, 0.3679, 0.759, 0.5571, 0.8019, 0.5823, 0.7662, 0.601, 0.5699, 0.2856, 0.5826, 0.2121, 0.632, 0.2264, 0.6208, 0.2797, 0.8844, 0.3433, 0.8955, 0.2751, 0.9782, 0.2805, 0.9577, 0.3727, 0.8952, 0.2076, 0.8871, 0.1568, 0.9418, 0.1226, 0.9688, 0.1876, 0.6965, 0.01509, 0.7024, 0.09827, 0.6461, 0.09556, 0.6307, 0.02454, 0.7999, 0.01638, 0.779, 0.1043, 0.7024, 0.09827, 0.6965, 0.01509, 0.779, 0.1043, 0.7665, 0.1506, 0.7168, 0.1407, 0.7024, 0.09827, 0.6733, 0.2387, 0.6608, 0.3049, 0.6208, 0.2797, 0.632, 0.2264, 0.7419, 0.2561, 0.728, 0.3284, 0.6608, 0.3049, 0.6733, 0.2387, 0.728, 0.3284, 0.7206, 0.3727, 0.6877, 0.3758, 0.6608, 0.3049, 0.5826, 0.2121, 0.6101, 0.1358, 0.6512, 0.175, 0.632, 0.2264, 0.6461, 0.09556, 0.6101, 0.1358, 0.5929, 0.1282, 0.612, 0.09244, 0.7863, 0.3705, 0.8169, 0.4229, 0.8011, 0.4228, 0.7692, 0.3709, 0.7979, 0.2026, 0.7563, 0.1913, 0.7665, 0.1506, 0.8009, 0.1611, 0.8126, 0.1649, 0.8126, 0.2064, 0.8272, 0.1197, 0.779, 0.1043, 0.7999, 0.01638, 0.869, 0.04725, 0.8958, 0.06738, 0.8429, 0.1278, 0.8126, 0.2064, 0.8091, 0.2667, 0.7912, 0.2645, 0.7419, 0.2561, 0.7563, 0.1913, 0.7979, 0.2026, 0.8625, 0.479, 0.8753, 0.4926, 0.8489, 0.5362, 0.8387, 0.4811, 0.9418, 0.1226, 0.8871, 0.1568, 0.8429, 0.1278, 0.8958, 0.06738, 0.8871, 0.1568, 0.8498, 0.1812, 0.8126, 0.1649, 0.8429, 0.1278, 0.7168, 0.1407, 0.6961, 0.179, 0.6512, 0.175, 0.6736, 0.1354, 0.7665, 0.1506, 0.7563, 0.1913, 0.6961, 0.179, 0.7168, 0.1407, 0.7563, 0.1913, 0.7419, 0.2561, 0.6733, 0.2387, 0.6961, 0.179, 0.8498, 0.1812, 0.855, 0.2204, 0.8126, 0.2064, 0.8126, 0.1649, 0.855, 0.2204, 0.852, 0.2714, 0.8091, 0.2667, 0.8126, 0.2064, 0.852, 0.2714, 0.8446, 0.3236, 0.796, 0.3293, 0.8091, 0.2667, 0.8446, 0.3236, 0.8316, 0.3641, 0.7863, 0.3705, 0.796, 0.3293, 0.6375, 0.4466, 0.6755, 0.3731, 0.6877, 0.3758, 0.655, 0.453, 0.7206, 0.3727, 0.7289, 0.445, 0.655, 0.453, 0.6877, 0.3758, 0.759, 0.5571, 0.7662, 0.601, 0.7252, 0.5887, 0.7692, 0.3709, 0.8011, 0.4228, 0.7289, 0.445, 0.7206, 0.3727, 0.8316, 0.3641, 0.8686, 0.3957, 0.8169, 0.4229, 0.7863, 0.3705, 0.8686, 0.3957, 0.9248, 0.4367, 0.8753, 0.4926, 0.8625, 0.479, 0.8169, 0.4229, 0.5663, 0.3485, 0.5699, 0.2856, 0.6208, 0.2797, 0.6131, 0.3249, 0.5059, 0.3732, 0.4933, 0.2928, 0.5699, 0.2856, 0.5663, 0.3485, 0.4933, 0.2928, 0.4953, 0.2047, 0.5826, 0.2121, 0.5699, 0.2856, 0.8011, 0.4228, 0.8387, 0.4811, 0.7398, 0.4948, 0.7289, 0.445, 0.8686, 0.3957, 0.8844, 0.3433, 0.9577, 0.3727, 0.9248, 0.4367, 0.8316, 0.3641, 0.8446, 0.3236, 0.8844, 0.3433, 0.8686, 0.3957, 0.8446, 0.3236, 0.852, 0.2714, 0.8955, 0.2751, 0.8844, 0.3433, 0.8955, 0.2751, 0.8952, 0.2076, 0.9688, 0.1876, 0.9782, 0.2805, 0.852, 0.2714, 0.855, 0.2204, 0.8952, 0.2076, 0.8955, 0.2751, 0.855, 0.2204, 0.8498, 0.1812, 0.8871, 0.1568, 0.8952, 0.2076, 0.796, 0.3293, 0.7863, 0.3705, 0.7692, 0.3709, 0.7206, 0.3727, 0.728, 0.3284, 0.7783, 0.3299, 0.7289, 0.445, 0.7398, 0.4948, 0.6906, 0.5602, 0.6377, 0.556, 0.655, 0.453, 0.7398, 0.4948, 0.759, 0.5571, 0.7252, 0.5887, 0.6906, 0.5602, 0.8387, 0.4811, 0.8489, 0.5362, 0.8019, 0.5823, 0.759, 0.5571, 0.7398, 0.4948, 0.5986, 0.3783, 0.5275, 0.4134, 0.5059, 0.3732, 0.5663, 0.3485, 0.6756, 0.3679, 0.5986, 0.3783, 0.5663, 0.3485, 0.6131, 0.3249, 0.5372, 0.7736, 0.47, 0.7798, 0.4668, 0.7531, 0.5282, 0.7468, 0.5966, 0.7798, 0.5372, 0.7736, 0.5282, 0.7468, 0.5924, 0.7709, 0.6191, 0.5476, 0.6375, 0.4466, 0.655, 0.453, 0.6377, 0.556, 0.6756, 0.3679, 0.6877, 0.3758, 0.6755, 0.3731, 0.6775, 0.3774, 0.6044, 0.394, 0.5423, 0.4297, 0.5275, 0.4134, 0.5986, 0.3783, 0.612, 0.09244, 0.6156, 0.02351, 0.6307, 0.02454, 0.6461, 0.09556, 0.8267, 0.8823, 0.8043, 0.8995, 0.8266, 0.9482, 0.8461, 0.9114, 0.8043, 0.8995, 0.7826, 0.9081, 0.8107, 0.9548, 0.8266, 0.9482, 0.9511, 0.8173, 0.9235, 0.8151, 0.9427, 0.8665, 0.9555, 0.8625, 0.9235, 0.8151, 0.9053, 0.8195, 0.9249, 0.8732, 0.9427, 0.8665, 0.9053, 0.8195, 0.8873, 0.8268, 0.9068, 0.8808, 0.9249, 0.8732, 0.8873, 0.8268, 0.8652, 0.8476, 0.8971, 0.8877, 0.9068, 0.8808, 0.8652, 0.8476, 0.8493, 0.868, 0.8826, 0.9079, 0.8971, 0.8877, 0.8493, 0.868, 0.8267, 0.8823, 0.8461, 0.9114, 0.8826, 0.9079, 0.7591, 0.8484, 0.7759, 0.868, 0.798, 0.8481, 0.7781, 0.8257, 0.7781, 0.8257, 0.798, 0.8481, 0.8238, 0.8292, 0.8033, 0.8059, 0.7476, 0.8686, 0.7635, 0.8846, 0.7759, 0.868, 0.7591, 0.8484, 0.9277, 0.7758, 0.9261, 0.7976, 0.9441, 0.7911, 0.9509, 0.7704, 0.895, 0.7823, 0.9006, 0.8042, 0.9261, 0.7976, 0.9277, 0.7758, 0.8584, 0.7898, 0.8727, 0.8128, 0.9006, 0.8042, 0.895, 0.7823, 0.8289, 0.7953, 0.8479, 0.8183, 0.8727, 0.8128, 0.8584, 0.7898, 0.8033, 0.8059, 0.8238, 0.8292, 0.8479, 0.8183, 0.8289, 0.7953, 0.7585, 0.7992, 0.7781, 0.8257, 0.8033, 0.8059, 0.7853, 0.776, 0.7377, 0.8257, 0.7591, 0.8484, 0.7781, 0.8257, 0.7585, 0.7992, 0.8837, 0.7475, 0.895, 0.7823, 0.9277, 0.7758, 0.9183, 0.7439, 0.7853, 0.776, 0.8033, 0.8059, 0.8289, 0.7953, 0.8143, 0.7607, 0.9183, 0.7439, 0.9277, 0.7758, 0.9509, 0.7704, 0.9433, 0.7437, 0.8143, 0.7607, 0.8289, 0.7953, 0.8584, 0.7898, 0.8469, 0.7529, 0.7266, 0.8488, 0.7476, 0.8686, 0.7591, 0.8484, 0.7377, 0.8257, 0.8469, 0.7529, 0.8584, 0.7898, 0.895, 0.7823, 0.8837, 0.7475, 0.6992, 0.8493, 0.7266, 0.8488, 0.7377, 0.8257, 0.71, 0.8152, 0.8367, 0.7266, 0.8469, 0.7529, 0.8837, 0.7475, 0.8817, 0.7213, 0.7365, 0.7797, 0.7585, 0.7992, 0.7853, 0.776, 0.7703, 0.75, 0.71, 0.8152, 0.7377, 0.8257, 0.7585, 0.7992, 0.7365, 0.7797, 0.8817, 0.7213, 0.8837, 0.7475, 0.9183, 0.7439, 0.9249, 0.7181, 0.7703, 0.75, 0.7853, 0.776, 0.8143, 0.7607, 0.8018, 0.7335, 0.9249, 0.7181, 0.9183, 0.7439, 0.9433, 0.7437, 0.9583, 0.7229, 0.8018, 0.7335, 0.8143, 0.7607, 0.8469, 0.7529, 0.8367, 0.7266, 0.9407, 0.6416, 0.9299, 0.6867, 0.967, 0.6951, 0.99, 0.6661, 0.7472, 0.6178, 0.7867, 0.7044, 0.8288, 0.6927, 0.8117, 0.6083, 0.6322, 0.8347, 0.6709, 0.8368, 0.6816, 0.7985, 0.6357, 0.7755, 0.8117, 0.6083, 0.8288, 0.6927, 0.88, 0.6861, 0.8793, 0.6192, 0.6554, 0.7118, 0.71, 0.7572, 0.7483, 0.724, 0.6939, 0.655, 0.6357, 0.7755, 0.6816, 0.7985, 0.71, 0.7572, 0.6554, 0.7118, 0.8793, 0.6192, 0.88, 0.6861, 0.9299, 0.6867, 0.9407, 0.6416, 0.6939, 0.655, 0.7483, 0.724, 0.7867, 0.7044, 0.7472, 0.6178, 0.1035, 0.0467, 0.1345, 0.08473, 0.1831, 0.02483, 0.1797, 0.0, 0.07721, 0.07678, 0.1499, 0.141, 0.1345, 0.08473, 0.1035, 0.0467, 0.2598, 0.0164, 0.2468, 0.06057, 0.2591, 0.1144, 0.2991, 0.03532, 0.1797, 0.0, 0.1831, 0.02483, 0.2468, 0.06057, 0.2598, 0.0164, 0.3585, 0.07319, 0.2991, 0.03532, 0.2591, 0.1144, 0.2921, 0.1421, 0.2565, 0.1783, 0.2428, 0.1536, 0.2154, 0.1718, 0.2179, 0.1937, 0.1328, 0.1701, 0.1499, 0.141, 0.07721, 0.07678, 0.0429, 0.1235, 0.2179, 0.1937, 0.2154, 0.1718, 0.1821, 0.1706, 0.1774, 0.1924, 0.1774, 0.1924, 0.1821, 0.1706, 0.1499, 0.141, 0.1328, 0.1701, 0.2921, 0.1421, 0.2591, 0.1144, 0.2428, 0.1536, 0.2565, 0.1783, 0.275, 0.2105, 0.2565, 0.1783, 0.2179, 0.1937, 0.2286, 0.2222, 0.4094, 0.1255, 0.3585, 0.07319, 0.2921, 0.1421, 0.3237, 0.1816, 0.2286, 0.2222, 0.2179, 0.1937, 0.1774, 0.1924, 0.1797, 0.2224, 0.1245, 0.2079, 0.1328, 0.1701, 0.0429, 0.1235, 0.01919, 0.1773, 0.1797, 0.2224, 0.1774, 0.1924, 0.1328, 0.1701, 0.1245, 0.2079, 0.3237, 0.1816, 0.2921, 0.1421, 0.2565, 0.1783, 0.275, 0.2105, 0.2955, 0.2549, 0.275, 0.2105, 0.2286, 0.2222, 0.2398, 0.2714, 0.4465, 0.2017, 0.4094, 0.1255, 0.3237, 0.1816, 0.3589, 0.2363, 0.2398, 0.2714, 0.2286, 0.2222, 0.1797, 0.2224, 0.1785, 0.2808, 0.1066, 0.2794, 0.1245, 0.2079, 0.01919, 0.1773, 0.0, 0.2723, 0.1785, 0.2808, 0.1797, 0.2224, 0.1245, 0.2079, 0.1066, 0.2794, 0.3589, 0.2363, 0.3237, 0.1816, 0.275, 0.2105, 0.2955, 0.2549, 0.3767, 0.2942, 0.3589, 0.2363, 0.2955, 0.2549, 0.3179, 0.3119, 0.3179, 0.3119, 0.2955, 0.2549, 0.2398, 0.2714, 0.2402, 0.3247, 0.4661, 0.283, 0.4465, 0.2017, 0.3589, 0.2363, 0.3767, 0.2942, 0.2402, 0.3247, 0.2398, 0.2714, 0.1785, 0.2808, 0.1689, 0.3554, 0.1026, 0.3645, 0.1066, 0.2794, 0.0, 0.2723, 0.0, 0.3795, 0.1689, 0.3554, 0.1785, 0.2808, 0.1066, 0.2794, 0.1026, 0.3645, 0.1681, 0.3982, 0.1689, 0.3554, 0.1026, 0.3645, 0.1147, 0.4131, 0.383, 0.3179, 0.3767, 0.2942, 0.3179, 0.3119, 0.3319, 0.3469, 0.469, 0.3206, 0.4661, 0.283, 0.3767, 0.2942, 0.383, 0.3179, 0.1147, 0.4131, 0.1026, 0.3645, 0.0, 0.3795, 0.01358, 0.4496, 0.2631, 0.4774, 0.2567, 0.4173, 0.1874, 0.43, 0.1927, 0.4915, 0.1632, 0.5007, 0.1317, 0.4527, 0.03936, 0.5118, 0.0915, 0.5834, 0.1927, 0.4915, 0.1874, 0.43, 0.1317, 0.4527, 0.1632, 0.5007, 0.3579, 0.4411, 0.3679, 0.3951, 0.3018, 0.4062, 0.3267, 0.4497, 0.3267, 0.4497, 0.3018, 0.4062, 0.2567, 0.4173, 0.2631, 0.4774, 0.4486, 0.4579, 0.4618, 0.401, 0.3679, 0.3951, 0.3579, 0.4411, 0.434, 0.504, 0.4486, 0.4579, 0.3579, 0.4411, 0.3544, 0.5002, 0.7867, 0.7044, 0.8018, 0.7335, 0.8367, 0.7266, 0.8288, 0.6927, 0.9299, 0.6867, 0.9249, 0.7181, 0.9583, 0.7229, 0.967, 0.6951, 0.1874, 0.43, 0.1681, 0.3982, 0.1147, 0.4131, 0.1317, 0.4527, 0.3679, 0.3951, 0.383, 0.3179, 0.3319, 0.3469, 0.3018, 0.4062, 0.4618, 0.401, 0.469, 0.3206, 0.383, 0.3179, 0.3679, 0.3951, 0.1317, 0.4527, 0.1147, 0.4131, 0.01358, 0.4496, 0.03936, 0.5118, 0.2567, 0.4173, 0.2508, 0.4064, 0.2125, 0.4068, 0.1874, 0.43, 0.1954, 0.3895, 0.1681, 0.3982, 0.1874, 0.43, 0.2125, 0.4068, 0.3319, 0.3469, 0.299, 0.3568, 0.2851, 0.384, 0.3018, 0.4062, 0.2868, 0.3336, 0.3179, 0.3119, 0.2402, 0.3247, 0.2455, 0.3364, 0.3018, 0.4062, 0.2851, 0.384, 0.2508, 0.4064, 0.2567, 0.4173, 0.1681, 0.3982, 0.1954, 0.3895, 0.2012, 0.3602, 0.1689, 0.3554, 0.2455, 0.3364, 0.2402, 0.3247, 0.1689, 0.3554, 0.2012, 0.3602, 0.299, 0.3568, 0.3319, 0.3469, 0.3179, 0.3119, 0.2868, 0.3336, 0.04292, 0.7561, 0.01388, 0.7488, 0.0, 0.7807, 0.0293, 0.7919, 0.6991, 0.981, 0.6749, 0.8976, 0.6533, 0.9014, 0.6674, 0.9864, 0.07724, 0.6772, 0.06111, 0.6678, 0.03959, 0.7223, 0.06166, 0.7214, 0.6674, 0.9864, 0.6533, 0.9014, 0.6296, 0.9018, 0.6295, 0.9885, 0.5656, 0.9828, 0.5861, 0.8995, 0.5656, 0.8909, 0.5357, 0.9722, 0.6295, 0.9885, 0.6296, 0.9018, 0.6067, 0.9029, 0.5942, 0.988, 0.03763, 0.9144, 0.01391, 0.9232, 0.02926, 0.9452, 0.05087, 0.9453, 0.05087, 0.9453, 0.02926, 0.9452, 0.04769, 0.979, 0.06252, 0.9782, 0.1833, 0.778, 0.1653, 0.7766, 0.1625, 0.8064, 0.1809, 0.8079, 0.1362, 0.9081, 0.1515, 0.9097, 0.1549, 0.8798, 0.1385, 0.8777, 0.1879, 0.7123, 0.1751, 0.7114, 0.169, 0.7459, 0.1854, 0.7475, 0.1385, 0.8777, 0.1549, 0.8798, 0.16, 0.8427, 0.1423, 0.841, 0.1483, 0.7747, 0.1653, 0.7766, 0.169, 0.7459, 0.1545, 0.7434, 0.1423, 0.841, 0.16, 0.8427, 0.1625, 0.8064, 0.1447, 0.8051, 0.1674, 0.912, 0.1515, 0.9097, 0.1495, 0.9357, 0.1636, 0.9375, 0.1636, 0.9375, 0.1495, 0.9357, 0.149, 0.9605, 0.1589, 0.9623, 0.08722, 0.8794, 0.1385, 0.8777, 0.1423, 0.841, 0.08823, 0.8362, 0.08995, 0.9123, 0.1362, 0.9081, 0.1385, 0.8777, 0.08722, 0.8794, 0.1751, 0.7114, 0.1649, 0.7095, 0.1545, 0.7434, 0.169, 0.7459, 0.02643, 0.8357, 0.08823, 0.8362, 0.09146, 0.7952, 0.0293, 0.7919, 0.6948, 0.8901, 0.7279, 0.9709, 0.7582, 0.9519, 0.7079, 0.8686, 0.1653, 0.7766, 0.1483, 0.7747, 0.1447, 0.8051, 0.1625, 0.8064, 0.08823, 0.8362, 0.1423, 0.841, 0.1447, 0.8051, 0.09146, 0.7952, 0.1881, 0.9425, 0.1636, 0.9375, 0.1589, 0.9623, 0.1802, 0.969, 0.1495, 0.9357, 0.1364, 0.9355, 0.141, 0.9609, 0.149, 0.9605, 0.04292, 0.7561, 0.09927, 0.7649, 0.1107, 0.7338, 0.06166, 0.7214, 0.09927, 0.7649, 0.1483, 0.7747, 0.1545, 0.7434, 0.1107, 0.7338, 0.28, 0.7375, 0.284, 0.7247, 0.2465, 0.6964, 0.2296, 0.7039, 0.2146, 0.7105, 0.1879, 0.7123, 0.1854, 0.7475, 0.2144, 0.7493, 0.1549, 0.8798, 0.1716, 0.8823, 0.1781, 0.8448, 0.16, 0.8427, 0.1515, 0.9097, 0.1362, 0.9081, 0.1364, 0.9355, 0.1495, 0.9357, 0.6749, 0.8976, 0.6991, 0.981, 0.7279, 0.9709, 0.6948, 0.8901, 0.3548, 0.5995, 0.3489, 0.6263, 0.3597, 0.6308, 0.3803, 0.6102, 0.2146, 0.7797, 0.1833, 0.778, 0.1809, 0.8079, 0.214, 0.8094, 0.16, 0.8427, 0.1781, 0.8448, 0.1809, 0.8079, 0.1625, 0.8064, 0.1833, 0.778, 0.2146, 0.7797, 0.2144, 0.7493, 0.1854, 0.7475, 0.1945, 0.9181, 0.1674, 0.912, 0.1636, 0.9375, 0.1881, 0.9425, 0.1653, 0.7766, 0.1833, 0.778, 0.1854, 0.7475, 0.169, 0.7459, 0.09631, 0.9397, 0.05087, 0.9453, 0.06252, 0.9782, 0.106, 0.9719, 0.1515, 0.9097, 0.1674, 0.912, 0.1716, 0.8823, 0.1549, 0.8798, 0.1716, 0.8823, 0.2014, 0.8891, 0.212, 0.8494, 0.1781, 0.8448, 0.1364, 0.9355, 0.09631, 0.9397, 0.106, 0.9719, 0.141, 0.9609, 0.5861, 0.8995, 0.5656, 0.9828, 0.5942, 0.988, 0.6067, 0.9029, 0.1781, 0.8448, 0.212, 0.8494, 0.214, 0.8094, 0.1809, 0.8079, 0.03763, 0.9144, 0.08995, 0.9123, 0.08722, 0.8794, 0.02955, 0.879, 0.5498, 0.8683, 0.499, 0.9514, 0.5357, 0.9722, 0.5656, 0.8909, 0.1483, 0.7747, 0.09927, 0.7649, 0.09146, 0.7952, 0.1447, 0.8051, 0.1674, 0.912, 0.1945, 0.9181, 0.2014, 0.8891, 0.1716, 0.8823, 0.1649, 0.7095, 0.1265, 0.6903, 0.1107, 0.7338, 0.1545, 0.7434, 0.02955, 0.879, 0.08722, 0.8794, 0.08823, 0.8362, 0.02643, 0.8357, 0.1362, 0.9081, 0.08995, 0.9123, 0.09631, 0.9397, 0.1364, 0.9355, 0.01388, 0.7488, 0.04292, 0.7561, 0.06166, 0.7214, 0.03959, 0.7223, 0.1265, 0.6903, 0.07724, 0.6772, 0.06166, 0.7214, 0.1107, 0.7338, 0.4012, 0.6598, 0.3722, 0.6599, 0.3672, 0.6672, 0.3916, 0.6821, 0.28, 0.7375, 0.3751, 0.6981, 0.3535, 0.6807, 0.284, 0.7247, 0.008098, 0.8878, 0.02955, 0.879, 0.02643, 0.8357, 0.002661, 0.8342, 0.08995, 0.9123, 0.03763, 0.9144, 0.05087, 0.9453, 0.09631, 0.9397, 0.333, 0.6016, 0.3355, 0.6277, 0.3489, 0.6263, 0.3548, 0.5995, 0.09927, 0.7649, 0.04292, 0.7561, 0.0293, 0.7919, 0.09146, 0.7952, 0.6856, 0.8692, 0.6948, 0.8901, 0.7079, 0.8686, 0.7025, 0.8592, 0.002661, 0.8342, 0.02643, 0.8357, 0.0293, 0.7919, 0.0, 0.7807, 0.3803, 0.6102, 0.3597, 0.6308, 0.371, 0.6433, 0.3985, 0.6317, 0.3985, 0.6317, 0.371, 0.6433, 0.3722, 0.6599, 0.4012, 0.6598, 0.01391, 0.9232, 0.03763, 0.9144, 0.02955, 0.879, 0.008098, 0.8878, 0.333, 0.6016, 0.2394, 0.6437, 0.2487, 0.6534, 0.3355, 0.6277, 0.2296, 0.7039, 0.2465, 0.6964, 0.2487, 0.6534, 0.2394, 0.6437, 0.5887, 0.661, 0.6079, 0.6586, 0.6053, 0.6382, 0.5898, 0.6293, 0.284, 0.7247, 0.3535, 0.6807, 0.3279, 0.6633, 0.2465, 0.6964, 0.2465, 0.6964, 0.3279, 0.6633, 0.3355, 0.6277, 0.2487, 0.6534, 0.3916, 0.6821, 0.3672, 0.6672, 0.3535, 0.6807, 0.3751, 0.6981, 0.5697, 0.6575, 0.5887, 0.661, 0.5898, 0.6293, 0.5741, 0.6256, 0.669, 0.8735, 0.6749, 0.8976, 0.6948, 0.8901, 0.6856, 0.8692, 0.5875, 0.6928, 0.6039, 0.6787, 0.6079, 0.6586, 0.5887, 0.661, 0.5718, 0.69, 0.5875, 0.6928, 0.5887, 0.661, 0.5697, 0.6575, 0.6749, 0.8976, 0.669, 0.8735, 0.6507, 0.8754, 0.6533, 0.9014, 0.5697, 0.6575, 0.4608, 0.6533, 0.4846, 0.6928, 0.5718, 0.69, 0.5741, 0.6256, 0.4877, 0.6169, 0.4608, 0.6533, 0.5697, 0.6575, 0.5926, 0.8751, 0.5861, 0.8995, 0.6067, 0.9029, 0.6091, 0.8767, 0.5556, 0.8592, 0.5498, 0.8683, 0.5656, 0.8909, 0.5756, 0.8704, 0.6533, 0.9014, 0.6507, 0.8754, 0.6292, 0.8761, 0.6296, 0.9018, 0.5861, 0.8995, 0.5926, 0.8751, 0.5756, 0.8704, 0.5656, 0.8909, 0.6296, 0.9018, 0.6292, 0.8761, 0.6091, 0.8767, 0.6067, 0.9029, 0.363, 0.7313, 0.3489, 0.7298, 0.3391, 0.7448, 0.354, 0.7516, 0.3068, 0.8105, 0.2977, 0.7963, 0.28, 0.8073, 0.284, 0.8234, 0.3435, 0.9415, 0.3272, 0.9468, 0.3333, 0.9692, 0.3497, 0.9658, 0.3267, 0.9209, 0.318, 0.9306, 0.3272, 0.9468, 0.3435, 0.9415, 0.2977, 0.7963, 0.3068, 0.8105, 0.3216, 0.792, 0.3108, 0.7804, 0.3255, 0.762, 0.338, 0.7709, 0.354, 0.7516, 0.3391, 0.7448, 0.3341, 0.9868, 0.3471, 0.9868, 0.3497, 0.9658, 0.3333, 0.9692, 0.3108, 0.7804, 0.3216, 0.792, 0.338, 0.7709, 0.3255, 0.762, 0.798, 0.8481, 0.7759, 0.868, 0.8043, 0.8995, 0.8267, 0.8823, 0.7759, 0.868, 0.7635, 0.8846, 0.7826, 0.9081, 0.8043, 0.8995, 0.9441, 0.7911, 0.9261, 0.7976, 0.9235, 0.8151, 0.9511, 0.8173, 0.9261, 0.7976, 0.9006, 0.8042, 0.9053, 0.8195, 0.9235, 0.8151, 0.9006, 0.8042, 0.8727, 0.8128, 0.8873, 0.8268, 0.9053, 0.8195, 0.8727, 0.8128, 0.8479, 0.8183, 0.8652, 0.8476, 0.8873, 0.8268, 0.8479, 0.8183, 0.8238, 0.8292, 0.8493, 0.868, 0.8652, 0.8476, 0.8238, 0.8292, 0.798, 0.8481, 0.8267, 0.8823, 0.8493, 0.868, 0.3416, 0.8312, 0.385, 0.8513, 0.396, 0.839, 0.3557, 0.8151, 0.3557, 0.8151, 0.396, 0.839, 0.4093, 0.8242, 0.3713, 0.7957, 0.3378, 0.9063, 0.3267, 0.9209, 0.3435, 0.9415, 0.3469, 0.9204, 0.3713, 0.7957, 0.4093, 0.8242, 0.4187, 0.8072, 0.3848, 0.7766, 0.3849, 0.9821, 0.4279, 0.9822, 0.4219, 0.9622, 0.3824, 0.9626, 0.3933, 0.7603, 0.363, 0.7313, 0.354, 0.7516, 0.3848, 0.7766, 0.3794, 0.9367, 0.3435, 0.9415, 0.3497, 0.9658, 0.3824, 0.9626, 0.3273, 0.8555, 0.3336, 0.8516, 0.3416, 0.8312, 0.3206, 0.844, 0.396, 0.839, 0.4362, 0.8687, 0.4486, 0.8548, 0.4093, 0.8242, 0.4279, 0.9822, 0.4634, 0.9723, 0.4544, 0.9634, 0.4219, 0.9622, 0.459, 0.8217, 0.427, 0.7948, 0.4187, 0.8072, 0.4486, 0.8237, 0.4754, 0.9358, 0.4221, 0.9314, 0.4219, 0.9622, 0.4544, 0.9634, 0.4093, 0.8242, 0.4486, 0.8548, 0.4486, 0.8237, 0.4187, 0.8072, 0.4771, 0.9151, 0.4225, 0.9069, 0.4221, 0.9314, 0.4754, 0.9358, 0.4376, 0.8793, 0.385, 0.8513, 0.3775, 0.8628, 0.4296, 0.8826, 0.385, 0.8513, 0.4376, 0.8793, 0.4362, 0.8687, 0.396, 0.839, 0.4754, 0.9358, 0.4544, 0.9634, 0.4634, 0.9723, 0.4882, 0.939, 0.3216, 0.792, 0.3557, 0.8151, 0.3713, 0.7957, 0.338, 0.7709, 0.4584, 0.8633, 0.459, 0.8217, 0.4486, 0.8237, 0.4486, 0.8548, 0.3068, 0.8105, 0.3416, 0.8312, 0.3557, 0.8151, 0.3216, 0.792, 0.4376, 0.8793, 0.4584, 0.8633, 0.4486, 0.8548, 0.4362, 0.8687, 0.4225, 0.9069, 0.3795, 0.9096, 0.3794, 0.9367, 0.4221, 0.9314, 0.338, 0.7709, 0.3713, 0.7957, 0.3848, 0.7766, 0.354, 0.7516, 0.4771, 0.9151, 0.4754, 0.9358, 0.4882, 0.939, 0.4863, 0.9149, 0.3471, 0.9868, 0.3849, 0.9821, 0.3824, 0.9626, 0.3497, 0.9658, 0.427, 0.7948, 0.3933, 0.7603, 0.3848, 0.7766, 0.4187, 0.8072, 0.4221, 0.9314, 0.3794, 0.9367, 0.3824, 0.9626, 0.4219, 0.9622, 0.385, 0.8513, 0.3416, 0.8312, 0.3336, 0.8516, 0.3775, 0.8628, 0.3646, 0.9149, 0.3713, 0.886, 0.3618, 0.8845, 0.3469, 0.9204, 0.3713, 0.886, 0.3646, 0.9149, 0.3773, 0.9003, 0.3755, 0.8778, 0.3191, 0.8722, 0.3095, 0.8711, 0.3092, 0.8826, 0.3241, 0.8792, 0.3755, 0.8778, 0.362, 0.8746, 0.3618, 0.8845, 0.3713, 0.886, 0.3206, 0.844, 0.3416, 0.8312, 0.3068, 0.8105, 0.302, 0.8323, 0.302, 0.8323, 0.3068, 0.8105, 0.284, 0.8234, 0.2904, 0.844, 0.3646, 0.9149, 0.3794, 0.9367, 0.3795, 0.9096, 0.3773, 0.9003, 0.3095, 0.8711, 0.302, 0.8323, 0.2904, 0.844, 0.3092, 0.8826, 0.3241, 0.8792, 0.3273, 0.8555, 0.3206, 0.844, 0.3191, 0.8722, 0.362, 0.8746, 0.3378, 0.9063, 0.3469, 0.9204, 0.3618, 0.8845, 0.3191, 0.8722, 0.3206, 0.844, 0.302, 0.8323, 0.3095, 0.8711, 0.3794, 0.9367, 0.3646, 0.9149, 0.3469, 0.9204, 0.3435, 0.9415, 0.7483, 0.724, 0.7703, 0.75, 0.8018, 0.7335, 0.7867, 0.7044, 0.88, 0.6861, 0.8817, 0.7213, 0.9249, 0.7181, 0.9299, 0.6867, 0.6816, 0.7985, 0.71, 0.8152, 0.7365, 0.7797, 0.71, 0.7572, 0.71, 0.7572, 0.7365, 0.7797, 0.7703, 0.75, 0.7483, 0.724, 0.8288, 0.6927, 0.8367, 0.7266, 0.8817, 0.7213, 0.88, 0.6861, 0.6709, 0.8368, 0.6992, 0.8493, 0.71, 0.8152, 0.6816, 0.7985, 0.2432, 0.5859, 0.1927, 0.4915, 0.1632, 0.5007, 0.3544, 0.5002, 0.3267, 0.4497, 0.2631, 0.4774, 0.286, 0.5466, 0.5826, 0.2121, 0.4953, 0.2047, 0.4951, 0.1931, 0.5592, 0.1804, 0.286, 0.5466, 0.2631, 0.4774, 0.1927, 0.4915, 0.2432, 0.5859, 0.2432, 0.5859, 0.1632, 0.5007, 0.0915, 0.5834, 0.178, 0.6678, 0.6101, 0.1358, 0.5826, 0.2121, 0.5592, 0.1804, 0.5929, 0.1282, 0.3544, 0.5002, 0.3579, 0.4411, 0.3267, 0.4497, 0.7024, 0.09827, 0.6461, 0.09556, 0.6736, 0.1354, 0.7168, 0.1407, 0.6608, 0.3049, 0.6208, 0.2797, 0.6131, 0.3249, 0.6756, 0.3679, 0.6877, 0.3758, 0.6101, 0.1358, 0.6512, 0.175, 0.6736, 0.1354, 0.6461, 0.09556, 0.8169, 0.4229, 0.8011, 0.4228, 0.8387, 0.4811, 0.8625, 0.479, 0.6961, 0.179, 0.6512, 0.175, 0.632, 0.2264, 0.6733, 0.2387, 0.8429, 0.1278, 0.8272, 0.1197, 0.779, 0.1043, 0.7665, 0.1506, 0.8009, 0.1611, 0.8126, 0.1649, 0.7783, 0.3299, 0.796, 0.3293, 0.8091, 0.2667, 0.7912, 0.2645, 0.7419, 0.2561, 0.728, 0.3284, 0.6775, 0.3774, 0.6756, 0.3679, 0.5986, 0.3783, 0.6044, 0.394, 0.759, 0.5571, 0.7662, 0.601, 0.8019, 0.5823, 0.5699, 0.2856, 0.6208, 0.2797, 0.632, 0.2264, 0.5826, 0.2121, 0.8844, 0.3433, 0.9577, 0.3727, 0.9782, 0.2805, 0.8955, 0.2751, 0.8952, 0.2076, 0.9688, 0.1876, 0.9418, 0.1226, 0.8871, 0.1568, 0.6965, 0.01509, 0.6307, 0.02454, 0.6461, 0.09556, 0.7024, 0.09827, 0.7999, 0.01638, 0.6965, 0.01509, 0.7024, 0.09827, 0.779, 0.1043, 0.779, 0.1043, 0.7024, 0.09827, 0.7168, 0.1407, 0.7665, 0.1506, 0.6733, 0.2387, 0.632, 0.2264, 0.6208, 0.2797, 0.6608, 0.3049, 0.7419, 0.2561, 0.6733, 0.2387, 0.6608, 0.3049, 0.728, 0.3284, 0.728, 0.3284, 0.6608, 0.3049, 0.6877, 0.3758, 0.7206, 0.3727, 0.5826, 0.2121, 0.632, 0.2264, 0.6512, 0.175, 0.6101, 0.1358, 0.6461, 0.09556, 0.612, 0.09244, 0.5929, 0.1282, 0.6101, 0.1358, 0.7863, 0.3705, 0.7692, 0.3709, 0.8011, 0.4228, 0.8169, 0.4229, 0.7979, 0.2026, 0.8126, 0.2064, 0.8126, 0.1649, 0.8009, 0.1611, 0.7665, 0.1506, 0.7563, 0.1913, 0.8272, 0.1197, 0.8429, 0.1278, 0.8958, 0.06738, 0.869, 0.04725, 0.7999, 0.01638, 0.779, 0.1043, 0.8126, 0.2064, 0.7979, 0.2026, 0.7563, 0.1913, 0.7419, 0.2561, 0.7912, 0.2645, 0.8091, 0.2667, 0.8625, 0.479, 0.8387, 0.4811, 0.8489, 0.5362, 0.8753, 0.4926, 0.9418, 0.1226, 0.8958, 0.06738, 0.8429, 0.1278, 0.8871, 0.1568, 0.8871, 0.1568, 0.8429, 0.1278, 0.8126, 0.1649, 0.8498, 0.1812, 0.7168, 0.1407, 0.6736, 0.1354, 0.6512, 0.175, 0.6961, 0.179, 0.7665, 0.1506, 0.7168, 0.1407, 0.6961, 0.179, 0.7563, 0.1913, 0.7563, 0.1913, 0.6961, 0.179, 0.6733, 0.2387, 0.7419, 0.2561, 0.8498, 0.1812, 0.8126, 0.1649, 0.8126, 0.2064, 0.855, 0.2204, 0.855, 0.2204, 0.8126, 0.2064, 0.8091, 0.2667, 0.852, 0.2714, 0.852, 0.2714, 0.8091, 0.2667, 0.796, 0.3293, 0.8446, 0.3236, 0.8446, 0.3236, 0.796, 0.3293, 0.7863, 0.3705, 0.8316, 0.3641, 0.6375, 0.4466, 0.655, 0.453, 0.6877, 0.3758, 0.6755, 0.3731, 0.7206, 0.3727, 0.6877, 0.3758, 0.655, 0.453, 0.7289, 0.445, 0.759, 0.5571, 0.7252, 0.5887, 0.7662, 0.601, 0.7692, 0.3709, 0.7206, 0.3727, 0.7289, 0.445, 0.8011, 0.4228, 0.8316, 0.3641, 0.7863, 0.3705, 0.8169, 0.4229, 0.8686, 0.3957, 0.8686, 0.3957, 0.8169, 0.4229, 0.8625, 0.479, 0.8753, 0.4926, 0.9248, 0.4367, 0.5663, 0.3485, 0.6131, 0.3249, 0.6208, 0.2797, 0.5699, 0.2856, 0.5059, 0.3732, 0.5663, 0.3485, 0.5699, 0.2856, 0.4933, 0.2928, 0.4933, 0.2928, 0.5699, 0.2856, 0.5826, 0.2121, 0.4953, 0.2047, 0.8011, 0.4228, 0.7289, 0.445, 0.7398, 0.4948, 0.8387, 0.4811, 0.8686, 0.3957, 0.9248, 0.4367, 0.9577, 0.3727, 0.8844, 0.3433, 0.8316, 0.3641, 0.8686, 0.3957, 0.8844, 0.3433, 0.8446, 0.3236, 0.8446, 0.3236, 0.8844, 0.3433, 0.8955, 0.2751, 0.852, 0.2714, 0.8955, 0.2751, 0.9782, 0.2805, 0.9688, 0.1876, 0.8952, 0.2076, 0.852, 0.2714, 0.8955, 0.2751, 0.8952, 0.2076, 0.855, 0.2204, 0.855, 0.2204, 0.8952, 0.2076, 0.8871, 0.1568, 0.8498, 0.1812, 0.796, 0.3293, 0.7783, 0.3299, 0.728, 0.3284, 0.7206, 0.3727, 0.7692, 0.3709, 0.7863, 0.3705, 0.7289, 0.445, 0.655, 0.453, 0.6377, 0.556, 0.6906, 0.5602, 0.7398, 0.4948, 0.7398, 0.4948, 0.6906, 0.5602, 0.7252, 0.5887, 0.759, 0.5571, 0.8387, 0.4811, 0.7398, 0.4948, 0.759, 0.5571, 0.8019, 0.5823, 0.8489, 0.5362, 0.5986, 0.3783, 0.5663, 0.3485, 0.5059, 0.3732, 0.5275, 0.4134, 0.6756, 0.3679, 0.6131, 0.3249, 0.5663, 0.3485, 0.5986, 0.3783, 0.5372, 0.7736, 0.5282, 0.7468, 0.4668, 0.7531, 0.47, 0.7798, 0.5966, 0.7798, 0.5924, 0.7709, 0.5282, 0.7468, 0.5372, 0.7736, 0.6191, 0.5476, 0.6377, 0.556, 0.655, 0.453, 0.6375, 0.4466, 0.6756, 0.3679, 0.6775, 0.3774, 0.6755, 0.3731, 0.6877, 0.3758, 0.6044, 0.394, 0.5986, 0.3783, 0.5275, 0.4134, 0.5423, 0.4297, 0.612, 0.09244, 0.6461, 0.09556, 0.6307, 0.02454, 0.6156, 0.02351, 0.8267, 0.8823, 0.8461, 0.9114, 0.8266, 0.9482, 0.8043, 0.8995, 0.8043, 0.8995, 0.8266, 0.9482, 0.8107, 0.9548, 0.7826, 0.9081, 0.9511, 0.8173, 0.9555, 0.8625, 0.9427, 0.8665, 0.9235, 0.8151, 0.9235, 0.8151, 0.9427, 0.8665, 0.9249, 0.8732, 0.9053, 0.8195, 0.9053, 0.8195, 0.9249, 0.8732, 0.9068, 0.8808, 0.8873, 0.8268, 0.8873, 0.8268, 0.9068, 0.8808, 0.8971, 0.8877, 0.8652, 0.8476, 0.8652, 0.8476, 0.8971, 0.8877, 0.8826, 0.9079, 0.8493, 0.868, 0.8493, 0.868, 0.8826, 0.9079, 0.8461, 0.9114, 0.8267, 0.8823, 0.7591, 0.8484, 0.7781, 0.8257, 0.798, 0.8481, 0.7759, 0.868, 0.7781, 0.8257, 0.8033, 0.8059, 0.8238, 0.8292, 0.798, 0.8481, 0.7476, 0.8686, 0.7591, 0.8484, 0.7759, 0.868, 0.7635, 0.8846, 0.9277, 0.7758, 0.9509, 0.7704, 0.9441, 0.7911, 0.9261, 0.7976, 0.895, 0.7823, 0.9277, 0.7758, 0.9261, 0.7976, 0.9006, 0.8042, 0.8584, 0.7898, 0.895, 0.7823, 0.9006, 0.8042, 0.8727, 0.8128, 0.8289, 0.7953, 0.8584, 0.7898, 0.8727, 0.8128, 0.8479, 0.8183, 0.8033, 0.8059, 0.8289, 0.7953, 0.8479, 0.8183, 0.8238, 0.8292, 0.7585, 0.7992, 0.7853, 0.776, 0.8033, 0.8059, 0.7781, 0.8257, 0.7377, 0.8257, 0.7585, 0.7992, 0.7781, 0.8257, 0.7591, 0.8484, 0.8837, 0.7475, 0.9183, 0.7439, 0.9277, 0.7758, 0.895, 0.7823, 0.7853, 0.776, 0.8143, 0.7607, 0.8289, 0.7953, 0.8033, 0.8059, 0.9183, 0.7439, 0.9433, 0.7437, 0.9509, 0.7704, 0.9277, 0.7758, 0.8143, 0.7607, 0.8469, 0.7529, 0.8584, 0.7898, 0.8289, 0.7953, 0.7266, 0.8488, 0.7377, 0.8257, 0.7591, 0.8484, 0.7476, 0.8686, 0.8469, 0.7529, 0.8837, 0.7475, 0.895, 0.7823, 0.8584, 0.7898, 0.6992, 0.8493, 0.71, 0.8152, 0.7377, 0.8257, 0.7266, 0.8488, 0.8367, 0.7266, 0.8817, 0.7213, 0.8837, 0.7475, 0.8469, 0.7529, 0.7365, 0.7797, 0.7703, 0.75, 0.7853, 0.776, 0.7585, 0.7992, 0.71, 0.8152, 0.7365, 0.7797, 0.7585, 0.7992, 0.7377, 0.8257, 0.8817, 0.7213, 0.9249, 0.7181, 0.9183, 0.7439, 0.8837, 0.7475, 0.7703, 0.75, 0.8018, 0.7335, 0.8143, 0.7607, 0.7853, 0.776, 0.9249, 0.7181, 0.9583, 0.7229, 0.9433, 0.7437, 0.9183, 0.7439, 0.8018, 0.7335, 0.8367, 0.7266, 0.8469, 0.7529, 0.8143, 0.7607, 0.9407, 0.6416, 0.99, 0.6661, 0.967, 0.6951, 0.9299, 0.6867, 0.7472, 0.6178, 0.8117, 0.6083, 0.8288, 0.6927, 0.7867, 0.7044, 0.6322, 0.8347, 0.6357, 0.7755, 0.6816, 0.7985, 0.6709, 0.8368, 0.8117, 0.6083, 0.8793, 0.6192, 0.88, 0.6861, 0.8288, 0.6927, 0.6554, 0.7118, 0.6939, 0.655, 0.7483, 0.724, 0.71, 0.7572, 0.6357, 0.7755, 0.6554, 0.7118, 0.71, 0.7572, 0.6816, 0.7985, 0.8793, 0.6192, 0.9407, 0.6416, 0.9299, 0.6867, 0.88, 0.6861, 0.6939, 0.655, 0.7472, 0.6178, 0.7867, 0.7044, 0.7483, 0.724, 0.1035, 0.0467, 0.1797, 0.0, 0.1831, 0.02483, 0.1345, 0.08473, 0.07721, 0.07678, 0.1035, 0.0467, 0.1345, 0.08473, 0.1499, 0.141, 0.2598, 0.0164, 0.2991, 0.03532, 0.2591, 0.1144, 0.2468, 0.06057, 0.1797, 0.0, 0.2598, 0.0164, 0.2468, 0.06057, 0.1831, 0.02483, 0.3585, 0.07319, 0.2921, 0.1421, 0.2591, 0.1144, 0.2991, 0.03532, 0.2565, 0.1783, 0.2179, 0.1937, 0.2154, 0.1718, 0.2428, 0.1536, 0.1328, 0.1701, 0.0429, 0.1235, 0.07721, 0.07678, 0.1499, 0.141, 0.2179, 0.1937, 0.1774, 0.1924, 0.1821, 0.1706, 0.2154, 0.1718, 0.1774, 0.1924, 0.1328, 0.1701, 0.1499, 0.141, 0.1821, 0.1706, 0.2921, 0.1421, 0.2565, 0.1783, 0.2428, 0.1536, 0.2591, 0.1144, 0.275, 0.2105, 0.2286, 0.2222, 0.2179, 0.1937, 0.2565, 0.1783, 0.4094, 0.1255, 0.3237, 0.1816, 0.2921, 0.1421, 0.3585, 0.07319, 0.2286, 0.2222, 0.1797, 0.2224, 0.1774, 0.1924, 0.2179, 0.1937, 0.1245, 0.2079, 0.01919, 0.1773, 0.0429, 0.1235, 0.1328, 0.1701, 0.1797, 0.2224, 0.1245, 0.2079, 0.1328, 0.1701, 0.1774, 0.1924, 0.3237, 0.1816, 0.275, 0.2105, 0.2565, 0.1783, 0.2921, 0.1421, 0.2955, 0.2549, 0.2398, 0.2714, 0.2286, 0.2222, 0.275, 0.2105, 0.4465, 0.2017, 0.3589, 0.2363, 0.3237, 0.1816, 0.4094, 0.1255, 0.2398, 0.2714, 0.1785, 0.2808, 0.1797, 0.2224, 0.2286, 0.2222, 0.1066, 0.2794, 0.0, 0.2723, 0.01919, 0.1773, 0.1245, 0.2079, 0.1785, 0.2808, 0.1066, 0.2794, 0.1245, 0.2079, 0.1797, 0.2224, 0.3589, 0.2363, 0.2955, 0.2549, 0.275, 0.2105, 0.3237, 0.1816, 0.3767, 0.2942, 0.3179, 0.3119, 0.2955, 0.2549, 0.3589, 0.2363, 0.3179, 0.3119, 0.2402, 0.3247, 0.2398, 0.2714, 0.2955, 0.2549, 0.4661, 0.283, 0.3767, 0.2942, 0.3589, 0.2363, 0.4465, 0.2017, 0.2402, 0.3247, 0.1689, 0.3554, 0.1785, 0.2808, 0.2398, 0.2714, 0.1026, 0.3645, 0.0, 0.3795, 0.0, 0.2723, 0.1066, 0.2794, 0.1689, 0.3554, 0.1026, 0.3645, 0.1066, 0.2794, 0.1785, 0.2808, 0.1681, 0.3982, 0.1147, 0.4131, 0.1026, 0.3645, 0.1689, 0.3554, 0.383, 0.3179, 0.3319, 0.3469, 0.3179, 0.3119, 0.3767, 0.2942, 0.469, 0.3206, 0.383, 0.3179, 0.3767, 0.2942, 0.4661, 0.283, 0.1147, 0.4131, 0.01358, 0.4496, 0.0, 0.3795, 0.1026, 0.3645, 0.2631, 0.4774, 0.1927, 0.4915, 0.1874, 0.43, 0.2567, 0.4173, 0.1632, 0.5007, 0.0915, 0.5834, 0.03936, 0.5118, 0.1317, 0.4527, 0.1927, 0.4915, 0.1632, 0.5007, 0.1317, 0.4527, 0.1874, 0.43, 0.3579, 0.4411, 0.3267, 0.4497, 0.3018, 0.4062, 0.3679, 0.3951, 0.3267, 0.4497, 0.2631, 0.4774, 0.2567, 0.4173, 0.3018, 0.4062, 0.4486, 0.4579, 0.3579, 0.4411, 0.3679, 0.3951, 0.4618, 0.401, 0.434, 0.504, 0.3544, 0.5002, 0.3579, 0.4411, 0.4486, 0.4579, 0.7867, 0.7044, 0.8288, 0.6927, 0.8367, 0.7266, 0.8018, 0.7335, 0.9299, 0.6867, 0.967, 0.6951, 0.9583, 0.7229, 0.9249, 0.7181, 0.1874, 0.43, 0.1317, 0.4527, 0.1147, 0.4131, 0.1681, 0.3982, 0.3679, 0.3951, 0.3018, 0.4062, 0.3319, 0.3469, 0.383, 0.3179, 0.4618, 0.401, 0.3679, 0.3951, 0.383, 0.3179, 0.469, 0.3206, 0.1317, 0.4527, 0.03936, 0.5118, 0.01358, 0.4496, 0.1147, 0.4131, 0.2567, 0.4173, 0.1874, 0.43, 0.2125, 0.4068, 0.2508, 0.4064, 0.1954, 0.3895, 0.2125, 0.4068, 0.1874, 0.43, 0.1681, 0.3982, 0.3319, 0.3469, 0.3018, 0.4062, 0.2851, 0.384, 0.299, 0.3568, 0.2868, 0.3336, 0.2455, 0.3364, 0.2402, 0.3247, 0.3179, 0.3119, 0.3018, 0.4062, 0.2567, 0.4173, 0.2508, 0.4064, 0.2851, 0.384, 0.1681, 0.3982, 0.1689, 0.3554, 0.2012, 0.3602, 0.1954, 0.3895, 0.2455, 0.3364, 0.2012, 0.3602, 0.1689, 0.3554, 0.2402, 0.3247, 0.299, 0.3568, 0.2868, 0.3336, 0.3179, 0.3119, 0.3319, 0.3469, 0.04292, 0.7561, 0.0293, 0.7919, 0.0, 0.7807, 0.01388, 0.7488, 0.6991, 0.981, 0.6674, 0.9864, 0.6533, 0.9014, 0.6749, 0.8976, 0.07724, 0.6772, 0.06166, 0.7214, 0.03959, 0.7223, 0.06111, 0.6678, 0.6674, 0.9864, 0.6295, 0.9885, 0.6296, 0.9018, 0.6533, 0.9014, 0.5656, 0.9828, 0.5357, 0.9722, 0.5656, 0.8909, 0.5861, 0.8995, 0.6295, 0.9885, 0.5942, 0.988, 0.6067, 0.9029, 0.6296, 0.9018, 0.03763, 0.9144, 0.05087, 0.9453, 0.02926, 0.9452, 0.01391, 0.9232, 0.05087, 0.9453, 0.06252, 0.9782, 0.04769, 0.979, 0.02926, 0.9452, 0.1833, 0.778, 0.1809, 0.8079, 0.1625, 0.8064, 0.1653, 0.7766, 0.1362, 0.9081, 0.1385, 0.8777, 0.1549, 0.8798, 0.1515, 0.9097, 0.1879, 0.7123, 0.1854, 0.7475, 0.169, 0.7459, 0.1751, 0.7114, 0.1385, 0.8777, 0.1423, 0.841, 0.16, 0.8427, 0.1549, 0.8798, 0.1483, 0.7747, 0.1545, 0.7434, 0.169, 0.7459, 0.1653, 0.7766, 0.1423, 0.841, 0.1447, 0.8051, 0.1625, 0.8064, 0.16, 0.8427, 0.1674, 0.912, 0.1636, 0.9375, 0.1495, 0.9357, 0.1515, 0.9097, 0.1636, 0.9375, 0.1589, 0.9623, 0.149, 0.9605, 0.1495, 0.9357, 0.08722, 0.8794, 0.08823, 0.8362, 0.1423, 0.841, 0.1385, 0.8777, 0.08995, 0.9123, 0.08722, 0.8794, 0.1385, 0.8777, 0.1362, 0.9081, 0.1751, 0.7114, 0.169, 0.7459, 0.1545, 0.7434, 0.1649, 0.7095, 0.02643, 0.8357, 0.0293, 0.7919, 0.09146, 0.7952, 0.08823, 0.8362, 0.6948, 0.8901, 0.7079, 0.8686, 0.7582, 0.9519, 0.7279, 0.9709, 0.1653, 0.7766, 0.1625, 0.8064, 0.1447, 0.8051, 0.1483, 0.7747, 0.08823, 0.8362, 0.09146, 0.7952, 0.1447, 0.8051, 0.1423, 0.841, 0.1881, 0.9425, 0.1802, 0.969, 0.1589, 0.9623, 0.1636, 0.9375, 0.1495, 0.9357, 0.149, 0.9605, 0.141, 0.9609, 0.1364, 0.9355, 0.04292, 0.7561, 0.06166, 0.7214, 0.1107, 0.7338, 0.09927, 0.7649, 0.09927, 0.7649, 0.1107, 0.7338, 0.1545, 0.7434, 0.1483, 0.7747, 0.28, 0.7375, 0.2296, 0.7039, 0.2465, 0.6964, 0.284, 0.7247, 0.2146, 0.7105, 0.2144, 0.7493, 0.1854, 0.7475, 0.1879, 0.7123, 0.1549, 0.8798, 0.16, 0.8427, 0.1781, 0.8448, 0.1716, 0.8823, 0.1515, 0.9097, 0.1495, 0.9357, 0.1364, 0.9355, 0.1362, 0.9081, 0.6749, 0.8976, 0.6948, 0.8901, 0.7279, 0.9709, 0.6991, 0.981, 0.3548, 0.5995, 0.3803, 0.6102, 0.3597, 0.6308, 0.3489, 0.6263, 0.2146, 0.7797, 0.214, 0.8094, 0.1809, 0.8079, 0.1833, 0.778, 0.16, 0.8427, 0.1625, 0.8064, 0.1809, 0.8079, 0.1781, 0.8448, 0.1833, 0.778, 0.1854, 0.7475, 0.2144, 0.7493, 0.2146, 0.7797, 0.1945, 0.9181, 0.1881, 0.9425, 0.1636, 0.9375, 0.1674, 0.912, 0.1653, 0.7766, 0.169, 0.7459, 0.1854, 0.7475, 0.1833, 0.778, 0.09631, 0.9397, 0.106, 0.9719, 0.06252, 0.9782, 0.05087, 0.9453, 0.1515, 0.9097, 0.1549, 0.8798, 0.1716, 0.8823, 0.1674, 0.912, 0.1716, 0.8823, 0.1781, 0.8448, 0.212, 0.8494, 0.2014, 0.8891, 0.1364, 0.9355, 0.141, 0.9609, 0.106, 0.9719, 0.09631, 0.9397, 0.5861, 0.8995, 0.6067, 0.9029, 0.5942, 0.988, 0.5656, 0.9828, 0.1781, 0.8448, 0.1809, 0.8079, 0.214, 0.8094, 0.212, 0.8494, 0.03763, 0.9144, 0.02955, 0.879, 0.08722, 0.8794, 0.08995, 0.9123, 0.5498, 0.8683, 0.5656, 0.8909, 0.5357, 0.9722, 0.499, 0.9514, 0.1483, 0.7747, 0.1447, 0.8051, 0.09146, 0.7952, 0.09927, 0.7649, 0.1674, 0.912, 0.1716, 0.8823, 0.2014, 0.8891, 0.1945, 0.9181, 0.1649, 0.7095, 0.1545, 0.7434, 0.1107, 0.7338, 0.1265, 0.6903, 0.02955, 0.879, 0.02643, 0.8357, 0.08823, 0.8362, 0.08722, 0.8794, 0.1362, 0.9081, 0.1364, 0.9355, 0.09631, 0.9397, 0.08995, 0.9123, 0.01388, 0.7488, 0.03959, 0.7223, 0.06166, 0.7214, 0.04292, 0.7561, 0.1265, 0.6903, 0.1107, 0.7338, 0.06166, 0.7214, 0.07724, 0.6772, 0.4012, 0.6598, 0.3916, 0.6821, 0.3672, 0.6672, 0.3722, 0.6599, 0.28, 0.7375, 0.284, 0.7247, 0.3535, 0.6807, 0.3751, 0.6981, 0.008098, 0.8878, 0.002661, 0.8342, 0.02643, 0.8357, 0.02955, 0.879, 0.08995, 0.9123, 0.09631, 0.9397, 0.05087, 0.9453, 0.03763, 0.9144, 0.333, 0.6016, 0.3548, 0.5995, 0.3489, 0.6263, 0.3355, 0.6277, 0.09927, 0.7649, 0.09146, 0.7952, 0.0293, 0.7919, 0.04292, 0.7561, 0.6856, 0.8692, 0.7025, 0.8592, 0.7079, 0.8686, 0.6948, 0.8901, 0.002661, 0.8342, 0.0, 0.7807, 0.0293, 0.7919, 0.02643, 0.8357, 0.3803, 0.6102, 0.3985, 0.6317, 0.371, 0.6433, 0.3597, 0.6308, 0.3985, 0.6317, 0.4012, 0.6598, 0.3722, 0.6599, 0.371, 0.6433, 0.01391, 0.9232, 0.008098, 0.8878, 0.02955, 0.879, 0.03763, 0.9144, 0.333, 0.6016, 0.3355, 0.6277, 0.2487, 0.6534, 0.2394, 0.6437, 0.2296, 0.7039, 0.2394, 0.6437, 0.2487, 0.6534, 0.2465, 0.6964, 0.5887, 0.661, 0.5898, 0.6293, 0.6053, 0.6382, 0.6079, 0.6586, 0.284, 0.7247, 0.2465, 0.6964, 0.3279, 0.6633, 0.3535, 0.6807, 0.2465, 0.6964, 0.2487, 0.6534, 0.3355, 0.6277, 0.3279, 0.6633, 0.3916, 0.6821, 0.3751, 0.6981, 0.3535, 0.6807, 0.3672, 0.6672, 0.5697, 0.6575, 0.5741, 0.6256, 0.5898, 0.6293, 0.5887, 0.661, 0.669, 0.8735, 0.6856, 0.8692, 0.6948, 0.8901, 0.6749, 0.8976, 0.5875, 0.6928, 0.5887, 0.661, 0.6079, 0.6586, 0.6039, 0.6787, 0.5718, 0.69, 0.5697, 0.6575, 0.5887, 0.661, 0.5875, 0.6928, 0.6749, 0.8976, 0.6533, 0.9014, 0.6507, 0.8754, 0.669, 0.8735, 0.5697, 0.6575, 0.5718, 0.69, 0.4846, 0.6928, 0.4608, 0.6533, 0.5741, 0.6256, 0.5697, 0.6575, 0.4608, 0.6533, 0.4877, 0.6169, 0.5926, 0.8751, 0.6091, 0.8767, 0.6067, 0.9029, 0.5861, 0.8995, 0.5556, 0.8592, 0.5756, 0.8704, 0.5656, 0.8909, 0.5498, 0.8683, 0.6533, 0.9014, 0.6296, 0.9018, 0.6292, 0.8761, 0.6507, 0.8754, 0.5861, 0.8995, 0.5656, 0.8909, 0.5756, 0.8704, 0.5926, 0.8751, 0.6296, 0.9018, 0.6067, 0.9029, 0.6091, 0.8767, 0.6292, 0.8761, 0.363, 0.7313, 0.354, 0.7516, 0.3391, 0.7448, 0.3489, 0.7298, 0.3068, 0.8105, 0.284, 0.8234, 0.28, 0.8073, 0.2977, 0.7963, 0.3435, 0.9415, 0.3497, 0.9658, 0.3333, 0.9692, 0.3272, 0.9468, 0.3267, 0.9209, 0.3435, 0.9415, 0.3272, 0.9468, 0.318, 0.9306, 0.2977, 0.7963, 0.3108, 0.7804, 0.3216, 0.792, 0.3068, 0.8105, 0.3255, 0.762, 0.3391, 0.7448, 0.354, 0.7516, 0.338, 0.7709, 0.3341, 0.9868, 0.3333, 0.9692, 0.3497, 0.9658, 0.3471, 0.9868, 0.3108, 0.7804, 0.3255, 0.762, 0.338, 0.7709, 0.3216, 0.792, 0.798, 0.8481, 0.8267, 0.8823, 0.8043, 0.8995, 0.7759, 0.868, 0.7759, 0.868, 0.8043, 0.8995, 0.7826, 0.9081, 0.7635, 0.8846, 0.9441, 0.7911, 0.9511, 0.8173, 0.9235, 0.8151, 0.9261, 0.7976, 0.9261, 0.7976, 0.9235, 0.8151, 0.9053, 0.8195, 0.9006, 0.8042, 0.9006, 0.8042, 0.9053, 0.8195, 0.8873, 0.8268, 0.8727, 0.8128, 0.8727, 0.8128, 0.8873, 0.8268, 0.8652, 0.8476, 0.8479, 0.8183, 0.8479, 0.8183, 0.8652, 0.8476, 0.8493, 0.868, 0.8238, 0.8292, 0.8238, 0.8292, 0.8493, 0.868, 0.8267, 0.8823, 0.798, 0.8481, 0.3416, 0.8312, 0.3557, 0.8151, 0.396, 0.839, 0.385, 0.8513, 0.3557, 0.8151, 0.3713, 0.7957, 0.4093, 0.8242, 0.396, 0.839, 0.3378, 0.9063, 0.3469, 0.9204, 0.3435, 0.9415, 0.3267, 0.9209, 0.3713, 0.7957, 0.3848, 0.7766, 0.4187, 0.8072, 0.4093, 0.8242, 0.3849, 0.9821, 0.3824, 0.9626, 0.4219, 0.9622, 0.4279, 0.9822, 0.3933, 0.7603, 0.3848, 0.7766, 0.354, 0.7516, 0.363, 0.7313, 0.3794, 0.9367, 0.3824, 0.9626, 0.3497, 0.9658, 0.3435, 0.9415, 0.3273, 0.8555, 0.3206, 0.844, 0.3416, 0.8312, 0.3336, 0.8516, 0.396, 0.839, 0.4093, 0.8242, 0.4486, 0.8548, 0.4362, 0.8687, 0.4279, 0.9822, 0.4219, 0.9622, 0.4544, 0.9634, 0.4634, 0.9723, 0.459, 0.8217, 0.4486, 0.8237, 0.4187, 0.8072, 0.427, 0.7948, 0.4754, 0.9358, 0.4544, 0.9634, 0.4219, 0.9622, 0.4221, 0.9314, 0.4093, 0.8242, 0.4187, 0.8072, 0.4486, 0.8237, 0.4486, 0.8548, 0.4771, 0.9151, 0.4754, 0.9358, 0.4221, 0.9314, 0.4225, 0.9069, 0.4376, 0.8793, 0.4296, 0.8826, 0.3775, 0.8628, 0.385, 0.8513, 0.385, 0.8513, 0.396, 0.839, 0.4362, 0.8687, 0.4376, 0.8793, 0.4754, 0.9358, 0.4882, 0.939, 0.4634, 0.9723, 0.4544, 0.9634, 0.3216, 0.792, 0.338, 0.7709, 0.3713, 0.7957, 0.3557, 0.8151, 0.4584, 0.8633, 0.4486, 0.8548, 0.4486, 0.8237, 0.459, 0.8217, 0.3068, 0.8105, 0.3216, 0.792, 0.3557, 0.8151, 0.3416, 0.8312, 0.4376, 0.8793, 0.4362, 0.8687, 0.4486, 0.8548, 0.4584, 0.8633, 0.4225, 0.9069, 0.4221, 0.9314, 0.3794, 0.9367, 0.3795, 0.9096, 0.338, 0.7709, 0.354, 0.7516, 0.3848, 0.7766, 0.3713, 0.7957, 0.4771, 0.9151, 0.4863, 0.9149, 0.4882, 0.939, 0.4754, 0.9358, 0.3471, 0.9868, 0.3497, 0.9658, 0.3824, 0.9626, 0.3849, 0.9821, 0.427, 0.7948, 0.4187, 0.8072, 0.3848, 0.7766, 0.3933, 0.7603, 0.4221, 0.9314, 0.4219, 0.9622, 0.3824, 0.9626, 0.3794, 0.9367, 0.385, 0.8513, 0.3775, 0.8628, 0.3336, 0.8516, 0.3416, 0.8312, 0.3646, 0.9149, 0.3469, 0.9204, 0.3618, 0.8845, 0.3713, 0.886, 0.3713, 0.886, 0.3755, 0.8778, 0.3773, 0.9003, 0.3646, 0.9149, 0.3191, 0.8722, 0.3241, 0.8792, 0.3092, 0.8826, 0.3095, 0.8711, 0.3755, 0.8778, 0.3713, 0.886, 0.3618, 0.8845, 0.362, 0.8746, 0.3206, 0.844, 0.302, 0.8323, 0.3068, 0.8105, 0.3416, 0.8312, 0.302, 0.8323, 0.2904, 0.844, 0.284, 0.8234, 0.3068, 0.8105, 0.3646, 0.9149, 0.3773, 0.9003, 0.3795, 0.9096, 0.3794, 0.9367, 0.3095, 0.8711, 0.3092, 0.8826, 0.2904, 0.844, 0.302, 0.8323, 0.3241, 0.8792, 0.3191, 0.8722, 0.3206, 0.844, 0.3273, 0.8555, 0.362, 0.8746, 0.3618, 0.8845, 0.3469, 0.9204, 0.3378, 0.9063, 0.3191, 0.8722, 0.3095, 0.8711, 0.302, 0.8323, 0.3206, 0.844, 0.3794, 0.9367, 0.3435, 0.9415, 0.3469, 0.9204, 0.3646, 0.9149, 0.7483, 0.724, 0.7867, 0.7044, 0.8018, 0.7335, 0.7703, 0.75, 0.88, 0.6861, 0.9299, 0.6867, 0.9249, 0.7181, 0.8817, 0.7213, 0.6816, 0.7985, 0.71, 0.7572, 0.7365, 0.7797, 0.71, 0.8152, 0.71, 0.7572, 0.7483, 0.724, 0.7703, 0.75, 0.7365, 0.7797, 0.8288, 0.6927, 0.88, 0.6861, 0.8817, 0.7213, 0.8367, 0.7266, 0.6709, 0.8368, 0.6816, 0.7985, 0.71, 0.8152, 0.6992, 0.8493, 0.2432, 0.5859, 0.1632, 0.5007, 0.1927, 0.4915, 0.3544, 0.5002, 0.286, 0.5466, 0.2631, 0.4774, 0.3267, 0.4497, 0.5826, 0.2121, 0.5592, 0.1804, 0.4951, 0.1931, 0.4953, 0.2047, 0.286, 0.5466, 0.2432, 0.5859, 0.1927, 0.4915, 0.2631, 0.4774, 0.2432, 0.5859, 0.178, 0.6678, 0.0915, 0.5834, 0.1632, 0.5007, 0.6101, 0.1358, 0.5929, 0.1282, 0.5592, 0.1804, 0.5826, 0.2121, 0.3544, 0.5002, 0.3267, 0.4497, 0.3579, 0.4411])
me_cube_001.materials.append(mat_material)
me_cube_001.use_remesh_preserve_volume = False
me_cube_001.use_remesh_preserve_attributes = False
me_cube_001.use_mirror_vertex_groups = False
me_cube_001.update()

# ---- objects
ob_figure = bpy.data.objects.new('Figure', me_cube_001)

# ---- transforms, parenting, visibility, modifiers, constraints
ob_figure.location = (0.0, 0.0, 0.0)
ob_figure.rotation_mode = 'ZYX'
ob_figure.rotation_euler = (1.571, 0.0, 0.0)
ob_figure.lineart.crease_threshold = 0.0

# ---- collection membership
col_collection_1.objects.link(ob_figure)

# ---- scene / render settings (as saved in the file)
scene.frame_start = 1; scene.frame_end = 250; scene.frame_set(1)
scene.render.engine = 'BLENDER_EEVEE_NEXT'
scene.render.image_settings.color_mode = 'RGB'
scene.render.image_settings.compression = 90
scene.render.resolution_percentage = 50
scene.render.dither_intensity = 0.0
scene.render.bake_margin = 6
scene.render.bake_bias = 0.0
scene.cycles.use_denoising = False
scene.cycles.samples = 10
scene.cycles.sampling_pattern = 'TABULATED_SOBOL'
scene.cycles.light_sampling_threshold = 0.0
scene.cycles.use_adaptive_sampling = False
scene.cycles.use_light_tree = False
scene.cycles.blur_glossy = 0.0
scene.cycles.volume_bounces = 1
scene.cycles.pixel_filter_type = 'GAUSSIAN'
scene.cycles.sample_clamp_indirect = 0.0
scene.view_settings.view_transform = 'Standard'
bpy.context.view_layer.update()

# ---- added for rendering (the .blend has no active camera and no usable light): camera, sun
cam_auto = bpy.data.cameras.new('AutoCamera')
cam_auto.lens = 50.0
cam_auto.sensor_width = 36.0
cam_auto.clip_end = 1000.0
ob_auto_camera = bpy.data.objects.new('AutoCamera', cam_auto)
scene.collection.objects.link(ob_auto_camera)
ob_auto_camera.location = (4.3644, -5.21777, 5.02146)
ob_auto_camera.rotation_euler = (1.09748, -7.21219e-08, 0.694738)
scene.camera = ob_auto_camera
light_auto_sun = bpy.data.lights.new('AutoSun', 'SUN')
light_auto_sun.energy = 3.0
light_auto_sun.angle = 0.0523599
ob_auto_sun = bpy.data.objects.new('AutoSun', light_auto_sun)
scene.collection.objects.link(ob_auto_sun)
ob_auto_sun.rotation_euler = (0.872665, 0.174533, 0.523599)
bpy.context.view_layer.update()
